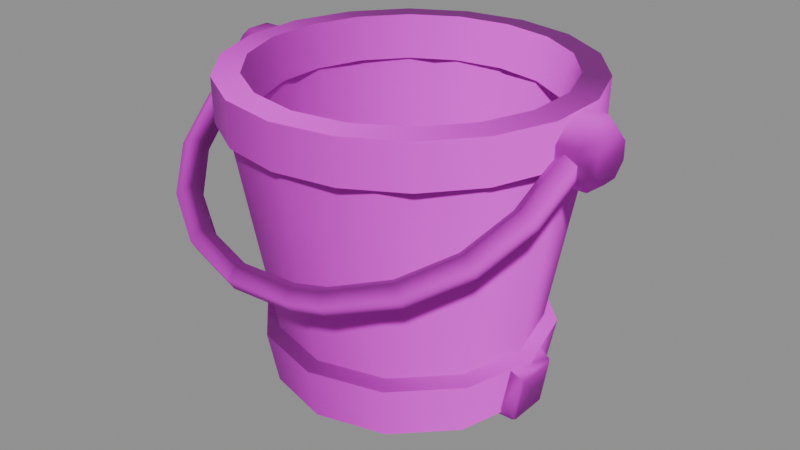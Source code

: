 # Source: bucket_metal.blend  (saved by Blender 5.1.30; exported with 4.5.12 LTS)
import bpy
from mathutils import Matrix  # noqa: F401  (used for matrix-valued properties, if any)

bpy.ops.wm.read_factory_settings(use_empty=True)
scene = bpy.context.scene
scene.name = 'Scene'

# ---- images (referenced by path relative to the original .blend; pixels are not part of the script)
import os
ASSET_DIR = os.environ.get("B2B_ASSET_DIR", "")  # directory of the original .blend (textures are referenced by path, not embedded)
HERE = os.path.dirname(os.path.abspath(__file__))  # packed textures are extracted next to this script under _unpacked/

def load_image(name, relpath, width, height, colorspace="sRGB"):
    """Load a texture the original file referenced (path relative to the .blend, or extracted next to this script)."""
    p = next((c for c in (os.path.join(HERE, relpath), os.path.join(ASSET_DIR, relpath)) if relpath and os.path.exists(c)), "")
    if p:
        img = bpy.data.images.load(p, check_existing=True)
        img.name = name
    else:  # same state as the original file: an image datablock whose file is absent (Cycles renders it pink)
        img = bpy.data.images.new(name, width, height)
        img.source = "FILE"
        img.filepath = "//" + (relpath or name)
    img.colorspace_settings.name = colorspace
    return img
img_t_trim_metal_basecolor_png = load_image('T_Trim_Metal_BaseColor.png', 'T_Trim_Metal_BaseColor.png', 1024, 1024, 'sRGB')
img_t_trim_metal_normal_png = load_image('T_Trim_Metal_Normal.png', 'T_Trim_Metal_Normal.png', 1024, 1024, 'Non-Color')

# ---- materials (node trees are filled in below, after node groups)
mat_mi_trim_metal = bpy.data.materials.new('MI_Trim_Metal')
mat_mi_trim_metal.roughness = 0.8727

# ---- material node trees
mat_mi_trim_metal.use_nodes = True; mat_mi_trim_metal.node_tree.nodes.clear()
_N = mat_mi_trim_metal.node_tree.nodes; _L = mat_mi_trim_metal.node_tree.links
n0 = _N.new('ShaderNodeBsdfPrincipled'); n0.name = 'Principled BSDF'; n0.location = (-200, 100)
n0.inputs[2].default_value = 0.8727
n1 = _N.new('ShaderNodeOutputMaterial'); n1.name = 'Material Output'; n1.location = (200, 100)
n2 = _N.new('ShaderNodeNormalMap'); n2.name = 'Normal Map'; n2.location = (-600, -600)
n2.label = 'Normal/Map'
n3 = _N.new('ShaderNodeTexImage'); n3.name = 'Image Texture'; n3.location = (-600, 300)
n3.image = img_t_trim_metal_basecolor_png
n4 = _N.new('ShaderNodeTexImage'); n4.name = 'Image Texture.001'; n4.location = (-900, -1200)
n4.image = img_t_trim_metal_normal_png
_L.new(n0.outputs[0], n1.inputs[0])
_L.new(n2.outputs[0], n0.inputs[5])
_L.new(n3.outputs[0], n0.inputs[0])
_L.new(n4.outputs[0], n2.inputs[1])
n1.is_active_output = True

# ---- meshes
me_beziercurve_002 = bpy.data.meshes.new('BezierCurve.002')
me_beziercurve_002.from_pydata([(1.676e-10, 0.1585, 0.0006366), (6.706e-10, 0.1961, 0.31), (0.07925, 0.1373, 0.0006366), (0.09807, 0.1699, 0.31), (0.1373, 0.07925, 0.0006366), (0.1699, 0.09807, 0.31), (0.1585, 0.0, 0.0006366), (0.1961, 0.0, 0.31), (0.1373, -0.07925, 0.0006366), (0.1699, -0.09807, 0.31), (0.07925, -0.1373, 0.0006366), (0.09807, -0.1699, 0.31), (1.676e-10, -0.1585, 0.0006366), (6.706e-10, -0.1961, 0.31), (-0.07925, -0.1373, 0.0006366), (-0.09807, -0.1699, 0.31), (-0.1373, -0.07925, 0.0006366), (-0.1699, -0.09807, 0.31), (-0.1585, 0.0, 0.0006366), (-0.1961, 0.0, 0.31), (-0.1373, 0.07925, 0.0006366), (-0.1699, 0.09807, 0.31), (-0.07925, 0.1373, 0.0006366), (-0.09807, 0.1699, 0.31), (0.0, 0.1276, 0.02159), (7.544e-10, 0.1741, 0.3142), (0.0638, 0.1105, 0.02159), (0.08704, 0.1508, 0.3142), (0.1105, 0.0638, 0.02159), (0.1508, 0.08704, 0.3142), (0.1276, 0.0, 0.02159), (0.1741, 0.0, 0.3142), (0.1105, -0.0638, 0.02159), (0.1508, -0.08704, 0.3142), (0.0638, -0.1105, 0.02159), (0.08704, -0.1508, 0.3142), (0.0, -0.1276, 0.02159), (7.544e-10, -0.1741, 0.3142), (-0.0638, -0.1105, 0.02159), (-0.08704, -0.1508, 0.3142), (-0.1105, -0.0638, 0.02159), (-0.1508, -0.08704, 0.3142), (-0.1276, 0.0, 0.02159), (-0.1741, 0.0, 0.3142), (-0.1105, 0.0638, 0.02159), (-0.1508, 0.08704, 0.3142), (-0.0638, 0.1105, 0.02159), (-0.08704, 0.1508, 0.3142), (0.0, 0.1545, 0.06919), (0.07723, 0.1338, 0.06919), (0.1338, 0.07723, 0.06919), (0.1545, 0.0, 0.06919), (0.1338, -0.07723, 0.06919), (0.07723, -0.1338, 0.06919), (0.0, -0.1545, 0.06919), (-0.07723, -0.1338, 0.06919), (-0.1338, -0.07723, 0.06919), (-0.1545, 0.0, 0.06919), (-0.1338, 0.07723, 0.06919), (-0.07723, 0.1338, 0.06919), (0.08503, 0.1473, 0.06278), (0.1473, 0.08503, 0.06278), (0.1701, 0.0, 0.06278), (0.1473, -0.08503, 0.06278), (0.08503, -0.1473, 0.06278), (2.515e-10, -0.1701, 0.06278), (-0.08503, -0.1473, 0.06278), (-0.1473, -0.08503, 0.06278), (-0.1701, 0.0, 0.06278), (-0.1473, 0.08503, 0.06278), (-0.08503, 0.1473, 0.06278), (2.515e-10, 0.1701, 0.06278), (0.0, 0.2058, 0.3071), (0.0, 0.2068, 0.3581), (0.07039, 0.1934, 0.3071), (0.07072, 0.1943, 0.3581), (0.1323, 0.1577, 0.3071), (0.1329, 0.1584, 0.3581), (0.1782, 0.1029, 0.3071), (0.1791, 0.1034, 0.3581), (0.2027, 0.03574, 0.3071), (0.2036, 0.03591, 0.3581), (0.2027, -0.03574, 0.3071), (0.2036, -0.03591, 0.3581), (0.1782, -0.1029, 0.3071), (0.1791, -0.1034, 0.3581), (0.1323, -0.1577, 0.3071), (0.1329, -0.1584, 0.3581), (0.07039, -0.1934, 0.3071), (0.07072, -0.1943, 0.3581), (0.0, -0.2058, 0.3071), (0.0, -0.2068, 0.3581), (-0.07039, -0.1934, 0.3071), (-0.07072, -0.1943, 0.3581), (-0.1323, -0.1577, 0.3071), (-0.1329, -0.1584, 0.3581), (-0.1782, -0.1029, 0.3071), (-0.1791, -0.1034, 0.3581), (-0.2027, -0.03574, 0.3071), (-0.2036, -0.03591, 0.3581), (-0.2027, 0.03574, 0.3071), (-0.2036, 0.03591, 0.3581), (-0.1782, 0.1029, 0.3071), (-0.1791, 0.1034, 0.3581), (-0.1323, 0.1577, 0.3071), (-0.1329, 0.1584, 0.3581), (-0.07039, 0.1934, 0.3071), (-0.07072, 0.1943, 0.3581), (8.382e-10, 0.1643, 0.3103), (0.0, 0.1766, 0.3598), (0.0562, 0.1544, 0.3103), (0.0604, 0.166, 0.3598), (0.1056, 0.1259, 0.3103), (0.1135, 0.1353, 0.3598), (0.1423, 0.08215, 0.3103), (0.1529, 0.0883, 0.3598), (0.1618, 0.02853, 0.3103), (0.1739, 0.03067, 0.3598), (0.1618, -0.02853, 0.3103), (0.1739, -0.03067, 0.3598), (0.1423, -0.08215, 0.3103), (0.1529, -0.0883, 0.3598), (0.1056, -0.1259, 0.3103), (0.1135, -0.1353, 0.3598), (0.0562, -0.1544, 0.3103), (0.0604, -0.166, 0.3598), (8.382e-10, -0.1643, 0.3103), (0.0, -0.1766, 0.3598), (-0.0562, -0.1544, 0.3103), (-0.0604, -0.166, 0.3598), (-0.1056, -0.1259, 0.3103), (-0.1135, -0.1353, 0.3598), (-0.1423, -0.08215, 0.3103), (-0.1529, -0.0883, 0.3598), (-0.1618, -0.02853, 0.3103), (-0.1739, -0.03067, 0.3598), (-0.1618, 0.02853, 0.3103), (-0.1739, 0.03067, 0.3598), (-0.1423, 0.08215, 0.3103), (-0.1529, 0.0883, 0.3598), (-0.1056, 0.1259, 0.3103), (-0.1135, 0.1353, 0.3598), (-0.0562, 0.1544, 0.3103), (-0.0604, 0.166, 0.3598), (0.2221, -0.08744, 0.2715), (0.2083, -0.08219, 0.2671), (0.1962, -0.08448, 0.2745), (0.1962, -0.09118, 0.2854), (0.2083, -0.0967, 0.2908), (0.2221, -0.09517, 0.2842), (0.1964, -0.1444, 0.2367), (0.1841, -0.1356, 0.2345), (0.1735, -0.1349, 0.2437), (0.1735, -0.1416, 0.2547), (0.1841, -0.1502, 0.2582), (0.1964, -0.1521, 0.2494), (0.1479, -0.1914, 0.2081), (0.1386, -0.1797, 0.2075), (0.1306, -0.1765, 0.2183), (0.1306, -0.1832, 0.2293), (0.1386, -0.1943, 0.2313), (0.1479, -0.1991, 0.2207), (0.08127, -0.2235, 0.1886), (0.07701, -0.2098, 0.1892), (0.0735, -0.2042, 0.2013), (0.0735, -0.211, 0.2125), (0.07701, -0.2243, 0.213), (0.08127, -0.2311, 0.201), (0.04626, -0.2319, 0.1835), (0.0424, -0.2181, 0.1842), (0.03857, -0.2125, 0.1961), (0.03857, -0.2194, 0.2074), (0.0424, -0.2326, 0.2079), (0.04626, -0.2395, 0.1959), (-0.03191, -0.2345, 0.1817), (-0.03012, -0.2202, 0.1829), (-0.02858, -0.2146, 0.195), (-0.02858, -0.2213, 0.206), (-0.03012, -0.2347, 0.2066), (-0.03191, -0.2423, 0.1944), (-0.1057, -0.2168, 0.1925), (-0.09936, -0.2036, 0.193), (-0.09386, -0.199, 0.2046), (-0.09386, -0.2057, 0.2156), (-0.09936, -0.2181, 0.2168), (-0.1057, -0.2246, 0.2052), (-0.1677, -0.1809, 0.2145), (-0.1576, -0.1699, 0.2136), (-0.1488, -0.1672, 0.224), (-0.1488, -0.1739, 0.235), (-0.1576, -0.1844, 0.2373), (-0.1677, -0.1886, 0.2271), (-0.211, -0.1309, 0.245), (-0.1981, -0.1229, 0.2422), (-0.187, -0.1229, 0.251), (-0.187, -0.1296, 0.262), (-0.1981, -0.1374, 0.266), (-0.211, -0.1386, 0.2577), (-0.2304, -0.07239, 0.2807), (-0.2164, -0.06807, 0.2757), (-0.2042, -0.07116, 0.2826), (-0.2042, -0.07786, 0.2936), (-0.2164, -0.08257, 0.2995), (-0.2304, -0.08012, 0.2933), (-0.2314, -0.007129, 0.3202), (-0.2173, -0.003622, 0.3145), (-0.2051, -0.007655, 0.3211), (-0.2051, -0.01459, 0.3324), (-0.2173, -0.01862, 0.339), (-0.2314, -0.01512, 0.3333), (0.2299, -0.007129, 0.3202), (0.2156, -0.003622, 0.3145), (0.2031, -0.007655, 0.3211), (0.2031, -0.01459, 0.3324), (0.2156, -0.01862, 0.339), (0.2299, -0.01512, 0.3333), (-0.1771, 0.02387, 0.04938), (-0.1771, -0.02354, 0.04938), (-0.1104, 0.02387, -0.005222), (-0.1104, -0.02354, -0.005222), (-0.1509, 0.02907, 0.00747), (-0.1509, -0.02874, 0.00747), (-0.1597, 0.02907, 0.06209), (-0.1597, -0.02874, 0.06209), (-0.1014, 0.02907, 0.004685), (-0.1014, -0.02874, 0.004685), (-0.175, 0.02692, 0.05352), (-0.175, -0.02659, 0.05352), (-0.1065, 0.02692, -0.002482), (-0.1065, -0.02659, -0.002482), (-0.1683, 0.02387, -0.002921), (-0.1634, 0.02387, -0.005222), (-0.1634, -0.02354, -0.005222), (-0.1683, -0.02354, -0.002921), (-0.1607, 0.02692, -0.002482), (-0.1661, 0.02692, 0.0002405), (-0.1661, -0.02659, 0.0002405), (-0.1607, -0.02659, -0.002482), (0.1771, 0.02387, 0.04938), (0.1771, -0.02354, 0.04938), (0.1104, 0.02387, -0.005222), (0.1104, -0.02354, -0.005222), (0.1509, 0.02907, 0.00747), (0.1509, -0.02874, 0.00747), (0.1597, 0.02907, 0.06209), (0.1597, -0.02874, 0.06209), (0.1014, 0.02907, 0.004685), (0.1014, -0.02874, 0.004685), (0.175, 0.02692, 0.05352), (0.175, -0.02659, 0.05352), (0.1065, 0.02692, -0.002482), (0.1065, -0.02659, -0.002482), (0.1683, 0.02387, -0.002921), (0.1634, 0.02387, -0.005222), (0.1634, -0.02354, -0.005222), (0.1683, -0.02354, -0.002921), (0.1607, 0.02692, -0.002482), (0.1661, 0.02692, 0.0002405), (0.1661, -0.02659, 0.0002405), (0.1607, -0.02659, -0.002482), (0.2427, -0.01125, 0.2961), (0.2277, -0.01592, 0.2848), (0.2427, 0.008731, 0.2962), (0.2277, 0.01349, 0.2849), (0.2427, 0.0228, 0.3104), (0.2277, 0.0342, 0.3057), (0.2427, 0.02272, 0.3304), (0.2277, 0.03408, 0.3352), (0.2427, 0.008535, 0.3445), (0.2277, 0.0132, 0.3559), (0.2427, -0.01145, 0.3444), (0.2277, -0.01621, 0.3557), (0.2427, -0.02552, 0.3302), (0.2277, -0.03691, 0.3349), (0.2427, -0.02544, 0.3102), (0.2277, -0.03679, 0.3055), (0.1949, -0.01592, 0.2848), (0.1949, 0.01349, 0.2849), (0.1949, 0.0342, 0.3057), (0.1949, 0.03408, 0.3352), (0.1949, 0.0132, 0.3559), (0.1949, -0.01621, 0.3557), (0.1949, -0.03691, 0.3349), (0.1949, -0.03679, 0.3055), (-0.2427, -0.01125, 0.2961), (-0.2277, -0.01592, 0.2848), (-0.2427, 0.008731, 0.2962), (-0.2277, 0.01349, 0.2849), (-0.2427, 0.0228, 0.3104), (-0.2277, 0.0342, 0.3057), (-0.2427, 0.02272, 0.3304), (-0.2277, 0.03408, 0.3352), (-0.2427, 0.008535, 0.3445), (-0.2277, 0.0132, 0.3559), (-0.2427, -0.01145, 0.3444), (-0.2277, -0.01621, 0.3557), (-0.2427, -0.02552, 0.3302), (-0.2277, -0.03691, 0.3349), (-0.2427, -0.02544, 0.3102), (-0.2277, -0.03679, 0.3055), (-0.1949, -0.01592, 0.2848), (-0.1949, 0.01349, 0.2849), (-0.1949, 0.0342, 0.3057), (-0.1949, 0.03408, 0.3352), (-0.1949, 0.0132, 0.3559), (-0.1949, -0.01621, 0.3557), (-0.1949, -0.03691, 0.3349), (-0.1949, -0.03679, 0.3055)], [], [(48, 1, 3, 49), (49, 3, 5, 50), (50, 5, 7, 51), (51, 7, 9, 52), (52, 9, 11, 53), (53, 11, 13, 54), (54, 13, 15, 55), (55, 15, 17, 56), (56, 17, 19, 57), (57, 19, 21, 58), (58, 21, 23, 59), (59, 23, 1, 48), (24, 26, 27, 25), (26, 28, 29, 27), (28, 30, 31, 29), (30, 32, 33, 31), (32, 34, 35, 33), (34, 36, 37, 35), (36, 38, 39, 37), (38, 40, 41, 39), (40, 42, 43, 41), (42, 44, 45, 43), (44, 46, 47, 45), (46, 24, 25, 47), (0, 2, 4, 6, 8, 10, 12, 14, 16, 18, 20, 22), (24, 46, 44, 42, 40, 38, 36, 34, 32, 30, 28, 26), (70, 59, 48, 71), (69, 58, 59, 70), (68, 57, 58, 69), (67, 56, 57, 68), (66, 55, 56, 67), (65, 54, 55, 66), (64, 53, 54, 65), (63, 52, 53, 64), (62, 51, 52, 63), (61, 50, 51, 62), (60, 49, 50, 61), (71, 48, 49, 60), (0, 71, 60, 2), (2, 60, 61, 4), (4, 61, 62, 6), (6, 62, 63, 8), (8, 63, 64, 10), (10, 64, 65, 12), (12, 65, 66, 14), (14, 66, 67, 16), (16, 67, 68, 18), (18, 68, 69, 20), (20, 69, 70, 22), (22, 70, 71, 0), (72, 73, 75, 74), (74, 75, 77, 76), (76, 77, 79, 78), (78, 79, 81, 80), (80, 81, 83, 82), (82, 83, 85, 84), (84, 85, 87, 86), (86, 87, 89, 88), (88, 89, 91, 90), (90, 91, 93, 92), (92, 93, 95, 94), (94, 95, 97, 96), (96, 97, 99, 98), (98, 99, 101, 100), (100, 101, 103, 102), (102, 103, 105, 104), (104, 105, 107, 106), (106, 107, 73, 72), (108, 110, 111, 109), (110, 112, 113, 111), (112, 114, 115, 113), (114, 116, 117, 115), (116, 118, 119, 117), (118, 120, 121, 119), (120, 122, 123, 121), (122, 124, 125, 123), (124, 126, 127, 125), (126, 128, 129, 127), (128, 130, 131, 129), (130, 132, 133, 131), (132, 134, 135, 133), (134, 136, 137, 135), (136, 138, 139, 137), (138, 140, 141, 139), (140, 142, 143, 141), (142, 108, 109, 143), (72, 74, 110, 108), (75, 73, 109, 111), (74, 76, 112, 110), (77, 75, 111, 113), (76, 78, 114, 112), (79, 77, 113, 115), (78, 80, 116, 114), (81, 79, 115, 117), (80, 82, 118, 116), (83, 81, 117, 119), (82, 84, 120, 118), (85, 83, 119, 121), (84, 86, 122, 120), (87, 85, 121, 123), (86, 88, 124, 122), (89, 87, 123, 125), (88, 90, 126, 124), (91, 89, 125, 127), (90, 92, 128, 126), (93, 91, 127, 129), (92, 94, 130, 128), (95, 93, 129, 131), (94, 96, 132, 130), (97, 95, 131, 133), (96, 98, 134, 132), (99, 97, 133, 135), (98, 100, 136, 134), (101, 99, 135, 137), (100, 102, 138, 136), (103, 101, 137, 139), (102, 104, 140, 138), (105, 103, 139, 141), (104, 106, 142, 140), (107, 105, 141, 143), (106, 72, 108, 142), (73, 107, 143, 109), (150, 151, 145, 144), (161, 156, 150, 155), (154, 155, 149, 148), (158, 152, 151, 157), (156, 157, 151, 150), (167, 162, 156, 161), (160, 161, 155, 154), (164, 158, 157, 163), (162, 163, 157, 156), (144, 145, 211, 210), (166, 167, 161, 160), (178, 172, 171, 177), (176, 177, 171, 170), (167, 173, 168, 162), (168, 169, 163, 162), (169, 170, 164, 163), (170, 171, 165, 164), (172, 166, 165, 171), (172, 173, 167, 166), (184, 178, 177, 183), (178, 179, 173, 172), (182, 183, 177, 176), (173, 179, 174, 168), (190, 184, 183, 189), (184, 185, 179, 178), (188, 189, 183, 182), (179, 185, 180, 174), (196, 190, 189, 195), (190, 191, 185, 184), (194, 195, 189, 188), (185, 191, 186, 180), (202, 196, 195, 201), (196, 197, 191, 190), (199, 200, 194, 193), (200, 201, 195, 194), (191, 197, 192, 186), (198, 199, 193, 192), (208, 202, 201, 207), (202, 203, 197, 196), (205, 206, 200, 199), (206, 207, 201, 200), (197, 203, 198, 192), (204, 205, 199, 198), (208, 209, 203, 202), (203, 209, 204, 198), (146, 147, 213, 212), (148, 214, 213, 147), (152, 153, 147, 146), (153, 154, 148, 147), (158, 159, 153, 152), (159, 160, 154, 153), (164, 165, 159, 158), (165, 166, 160, 159), (174, 175, 169, 168), (175, 176, 170, 169), (180, 181, 175, 174), (181, 182, 176, 175), (186, 187, 181, 180), (187, 188, 182, 181), (192, 193, 187, 186), (146, 212, 211, 145), (193, 194, 188, 187), (155, 150, 144, 149), (149, 215, 214, 148), (152, 146, 145, 151), (149, 144, 210, 215), (218, 219, 232, 231), (218, 231, 234, 228), (221, 237, 229, 225), (226, 227, 223, 222), (229, 228, 224, 225), (220, 235, 226, 222), (227, 236, 221, 223), (228, 234, 220, 224), (217, 233, 236, 227), (219, 218, 228, 229), (216, 217, 227, 226), (232, 219, 229, 237), (230, 233, 217, 216), (234, 235, 220), (236, 237, 221), (231, 232, 233, 230), (230, 235, 234, 231), (232, 237, 236, 233), (230, 216, 226, 235), (240, 253, 254, 241), (240, 250, 256, 253), (243, 247, 251, 259), (248, 244, 245, 249), (251, 247, 246, 250), (242, 244, 248, 257), (249, 245, 243, 258), (250, 246, 242, 256), (239, 249, 258, 255), (241, 251, 250, 240), (238, 248, 249, 239), (254, 259, 251, 241), (252, 238, 239, 255), (256, 242, 257), (258, 243, 259), (253, 252, 255, 254), (252, 253, 256, 257), (254, 255, 258, 259), (252, 257, 248, 238), (260, 261, 263, 262), (262, 263, 265, 264), (264, 265, 267, 266), (266, 267, 269, 268), (268, 269, 271, 270), (270, 271, 273, 272), (272, 273, 275, 274), (274, 275, 261, 260), (260, 262, 264, 266, 268, 270, 272, 274), (267, 265, 278, 279), (273, 271, 281, 282), (269, 267, 279, 280), (275, 273, 282, 283), (265, 263, 277, 278), (271, 269, 280, 281), (261, 275, 283, 276), (263, 261, 276, 277), (284, 286, 287, 285), (286, 288, 289, 287), (288, 290, 291, 289), (290, 292, 293, 291), (292, 294, 295, 293), (294, 296, 297, 295), (296, 298, 299, 297), (298, 284, 285, 299), (284, 298, 296, 294, 292, 290, 288, 286), (291, 303, 302, 289), (297, 306, 305, 295), (293, 304, 303, 291), (299, 307, 306, 297), (289, 302, 301, 287), (295, 305, 304, 293), (285, 300, 307, 299), (287, 301, 300, 285)])
me_beziercurve_002.polygons.foreach_set('use_smooth', [True] * 260)
_k = set([(0, 2), (0, 22), (2, 4), (4, 6), (6, 8), (8, 10), (10, 12), (12, 14), (14, 16), (16, 18), (18, 20), (20, 22), (24, 26), (24, 46), (26, 28), (28, 30), (30, 32), (32, 34), (34, 36), (36, 38), (38, 40), (40, 42), (42, 44), (44, 46), (48, 49), (48, 59), (49, 50), (50, 51), (51, 52), (52, 53), (53, 54), (54, 55), (55, 56), (56, 57), (57, 58), (58, 59), (60, 61), (60, 71), (61, 62), (62, 63), (63, 64), (64, 65), (65, 66), (66, 67), (67, 68), (68, 69), (69, 70), (70, 71), (72, 74), (72, 106), (73, 75), (73, 107), (74, 76), (75, 77), (76, 78), (77, 79), (78, 80), (79, 81), (80, 82), (81, 83), (82, 84), (83, 85), (84, 86), (85, 87), (86, 88), (87, 89), (88, 90), (89, 91), (90, 92), (91, 93), (92, 94), (93, 95), (94, 96), (95, 97), (96, 98), (97, 99), (98, 100), (99, 101), (100, 102), (101, 103), (102, 104), (103, 105), (104, 106), (105, 107), (108, 110), (108, 142), (109, 111), (109, 143), (110, 112), (111, 113), (112, 114), (113, 115), (114, 116), (115, 117), (116, 118), (117, 119), (118, 120), (119, 121), (120, 122), (121, 123), (122, 124), (123, 125), (124, 126), (125, 127), (126, 128), (127, 129), (128, 130), (129, 131), (130, 132), (131, 133), (132, 134), (133, 135), (134, 136), (135, 137), (136, 138), (137, 139), (138, 140), (139, 141), (140, 142), (141, 143), (222, 226), (223, 227), (224, 228), (225, 229), (244, 248), (245, 249), (246, 250), (247, 251)])
me_beziercurve_002.attributes.new('sharp_edge', 'BOOLEAN', 'EDGE').data.foreach_set('value', [ (min(e.vertices), max(e.vertices)) in _k for e in me_beziercurve_002.edges])
_uv = me_beziercurve_002.uv_layers.new(name='UVMap')
_uv.uv.foreach_set('vector', [0.0, 0.9463, 0.0, 0.875, 0.08748, 0.875, 0.08748, 0.9463, 0.08748, 0.9463, 0.08748, 0.875, 0.1703, 0.875, 0.1703, 0.9463, 0.1703, 0.9463, 0.1703, 0.875, 0.2531, 0.875, 0.2531, 0.9463, 0.2531, 0.9463, 0.2531, 0.875, 0.3359, 0.875, 0.3359, 0.9463, 0.3359, 0.9463, 0.3359, 0.875, 0.4188, 0.875, 0.4188, 0.9463, 0.4188, 0.9463, 0.4188, 0.875, 0.5016, 0.875, 0.5016, 0.9463, 0.5016, 0.9463, 0.5016, 0.875, 0.5844, 0.875, 0.5844, 0.9463, 0.5844, 0.9463, 0.5844, 0.875, 0.6672, 0.875, 0.6672, 0.9463, 0.6672, 0.9463, 0.6672, 0.875, 0.7501, 0.875, 0.7501, 0.9463, 0.7501, 0.9463, 0.7501, 0.875, 0.8329, 0.875, 0.8329, 0.9463, 0.8329, 0.9463, 0.8329, 0.875, 0.9157, 0.875, 0.9157, 0.9463, 0.9157, 0.9463, 0.9157, 0.875, 1.0, 0.875, 1.0, 0.9463, 0.0, 0.9463, 0.08748, 0.9463, 0.08748, 0.8565, 0.0, 0.8565, 0.08748, 0.9463, 0.1703, 0.9463, 0.1703, 0.8565, 0.08748, 0.8565, 0.1703, 0.9463, 0.2531, 0.9463, 0.2531, 0.8565, 0.1703, 0.8565, 0.2531, 0.9463, 0.3359, 0.9463, 0.3359, 0.8565, 0.2531, 0.8565, 0.3359, 0.9463, 0.4188, 0.9463, 0.4188, 0.8565, 0.3359, 0.8565, 0.4188, 0.9463, 0.5016, 0.9463, 0.5016, 0.8565, 0.4188, 0.8565, 0.5016, 0.9463, 0.5844, 0.9463, 0.5844, 0.8565, 0.5016, 0.8565, 0.5844, 0.9463, 0.6672, 0.9463, 0.6672, 0.8565, 0.5844, 0.8565, 0.6672, 0.9463, 0.7501, 0.9463, 0.7501, 0.8565, 0.6672, 0.8565, 0.7501, 0.9463, 0.8329, 0.9463, 0.8329, 0.8565, 0.7501, 0.8565, 0.8329, 0.9463, 0.9157, 0.9463, 0.9157, 0.8565, 0.8329, 0.8565, 0.9157, 0.9463, 1.0, 0.9463, 1.0, 0.8565, 0.9157, 0.8565, 0.9544, 0.0503, 0.9873, 0.1074, 0.9873, 0.1733, 0.9544, 0.2304, 0.8973, 0.2634, 0.8313, 0.2634, 0.7742, 0.2304, 0.7413, 0.1733, 0.7413, 0.1074, 0.7742, 0.0503, 0.8313, 0.01734, 0.8973, 0.01734, 0.9548, 0.2272, 0.8992, 0.2593, 0.8351, 0.2593, 0.7796, 0.2272, 0.7476, 0.1717, 0.7476, 0.1076, 0.7796, 0.05208, 0.8351, 0.02003, 0.8992, 0.02003, 0.9548, 0.05208, 0.9868, 0.1076, 0.9868, 0.1717, 0.4423, 0.7151, 0.4423, 0.7071, 0.4813, 0.7071, 0.4813, 0.7151, 0.4034, 0.7151, 0.4034, 0.7071, 0.4423, 0.7071, 0.4423, 0.7151, 0.3644, 0.7151, 0.3644, 0.7071, 0.4034, 0.7071, 0.4034, 0.7151, 0.3254, 0.7151, 0.3254, 0.7071, 0.3644, 0.7071, 0.3644, 0.7151, 0.2865, 0.7151, 0.2865, 0.7071, 0.3254, 0.7071, 0.3254, 0.7151, 0.2475, 0.7151, 0.2475, 0.7071, 0.2865, 0.7071, 0.2865, 0.7151, 0.2086, 0.7151, 0.2086, 0.7071, 0.2475, 0.7071, 0.2475, 0.7151, 0.1696, 0.7151, 0.1696, 0.7071, 0.2086, 0.7071, 0.2086, 0.7151, 0.1307, 0.7151, 0.1307, 0.7071, 0.1696, 0.7071, 0.1696, 0.7151, 0.0917, 0.7151, 0.0917, 0.7071, 0.1307, 0.7071, 0.1307, 0.7151, 0.05274, 0.7151, 0.05274, 0.7071, 0.0917, 0.7071, 0.0917, 0.7151, 0.01378, 0.7151, 0.01378, 0.7071, 0.05274, 0.7071, 0.05274, 0.7151, 0.01378, 0.7552, 0.01378, 0.7151, 0.05274, 0.7151, 0.05274, 0.7552, 0.05274, 0.7552, 0.05274, 0.7151, 0.0917, 0.7151, 0.0917, 0.7552, 0.0917, 0.7552, 0.0917, 0.7151, 0.1307, 0.7151, 0.1307, 0.7552, 0.1307, 0.7552, 0.1307, 0.7151, 0.1696, 0.7151, 0.1696, 0.7552, 0.1696, 0.7552, 0.1696, 0.7151, 0.2086, 0.7151, 0.2086, 0.7552, 0.2086, 0.7552, 0.2086, 0.7151, 0.2475, 0.7151, 0.2475, 0.7552, 0.2475, 0.7552, 0.2475, 0.7151, 0.2865, 0.7151, 0.2865, 0.7552, 0.2865, 0.7552, 0.2865, 0.7151, 0.3254, 0.7151, 0.3254, 0.7552, 0.3254, 0.7552, 0.3254, 0.7151, 0.3644, 0.7151, 0.3644, 0.7552, 0.3644, 0.7552, 0.3644, 0.7151, 0.4034, 0.7151, 0.4034, 0.7552, 0.4034, 0.7552, 0.4034, 0.7151, 0.4423, 0.7151, 0.4423, 0.7552, 0.4423, 0.7552, 0.4423, 0.7151, 0.4813, 0.7151, 0.4813, 0.7552, 0.7193, 0.9939, 0.7193, 0.9514, 0.7745, 0.9514, 0.7745, 0.9939, 0.7745, 0.9939, 0.7745, 0.9514, 0.8297, 0.9514, 0.8297, 0.9939, 0.8297, 0.9939, 0.8297, 0.9514, 0.8849, 0.9514, 0.8849, 0.9939, 0.8849, 0.9939, 0.8849, 0.9514, 0.9401, 0.9514, 0.9401, 0.9939, 0.9401, 0.9939, 0.9401, 0.9514, 1.0, 0.9514, 1.0, 0.9939, 0.0, 0.9939, 0.0, 0.9514, 0.05885, 0.9514, 0.05684, 0.9939, 0.05684, 0.9939, 0.05885, 0.9514, 0.112, 0.9514, 0.112, 0.9939, 0.112, 0.9939, 0.112, 0.9514, 0.1672, 0.9514, 0.1672, 0.9939, 0.1672, 0.9939, 0.1672, 0.9514, 0.2225, 0.9514, 0.2225, 0.9939, 0.2225, 0.9939, 0.2225, 0.9514, 0.2777, 0.9514, 0.2777, 0.9939, 0.2777, 0.9939, 0.2777, 0.9514, 0.3329, 0.9514, 0.3329, 0.9939, 0.3329, 0.9939, 0.3329, 0.9514, 0.3881, 0.9514, 0.3881, 0.9939, 0.3881, 0.9939, 0.3881, 0.9514, 0.4433, 0.9514, 0.4433, 0.9939, 0.4433, 0.9939, 0.4433, 0.9514, 0.4985, 0.9514, 0.4985, 0.9939, 0.4985, 0.9939, 0.4985, 0.9514, 0.5537, 0.9514, 0.5537, 0.9939, 0.5537, 0.9939, 0.5537, 0.9514, 0.6089, 0.9514, 0.6089, 0.9939, 0.6089, 0.9939, 0.6089, 0.9514, 0.6641, 0.9514, 0.6641, 0.9939, 0.6641, 0.9939, 0.6641, 0.9514, 0.7193, 0.9514, 0.7193, 0.9939, 0.7193, 0.9936, 0.7745, 0.9936, 0.7745, 0.9505, 0.7193, 0.9505, 0.7745, 0.9936, 0.8297, 0.9936, 0.8297, 0.9505, 0.7745, 0.9505, 0.8297, 0.9936, 0.8849, 0.9936, 0.8849, 0.9505, 0.8297, 0.9505, 0.8849, 0.9936, 0.9401, 0.9936, 0.9401, 0.9505, 0.8849, 0.9505, 0.9401, 0.9936, 1.0, 0.9936, 1.0, 0.9505, 0.9401, 0.9505, 0.0, 0.9936, 0.05684, 0.9936, 0.05885, 0.9505, 0.0, 0.9505, 0.05684, 0.9936, 0.112, 0.9936, 0.112, 0.9505, 0.05885, 0.9505, 0.112, 0.9936, 0.1672, 0.9936, 0.1672, 0.9505, 0.112, 0.9505, 0.1672, 0.9936, 0.2225, 0.9936, 0.2225, 0.9505, 0.1672, 0.9505, 0.2225, 0.9936, 0.2777, 0.9936, 0.2777, 0.9505, 0.2225, 0.9505, 0.2777, 0.9936, 0.3329, 0.9936, 0.3329, 0.9505, 0.2777, 0.9505, 0.3329, 0.9936, 0.3881, 0.9936, 0.3881, 0.9505, 0.3329, 0.9505, 0.3881, 0.9936, 0.4433, 0.9936, 0.4433, 0.9505, 0.3881, 0.9505, 0.4433, 0.9936, 0.4985, 0.9936, 0.4985, 0.9505, 0.4433, 0.9505, 0.4985, 0.9936, 0.5537, 0.9936, 0.5537, 0.9505, 0.4985, 0.9505, 0.5537, 0.9936, 0.6089, 0.9936, 0.6089, 0.9505, 0.5537, 0.9505, 0.6089, 0.9936, 0.6641, 0.9936, 0.6641, 0.9505, 0.6089, 0.9505, 0.6641, 0.9936, 0.7193, 0.9936, 0.7193, 0.9505, 0.6641, 0.9505, 0.8867, 0.998, 0.8316, 0.998, 0.8316, 0.9536, 0.8867, 0.9536, 0.8305, 0.9549, 0.8856, 0.9549, 0.8856, 0.9942, 0.8305, 0.9942, 0.8316, 0.998, 0.7766, 0.998, 0.7766, 0.9536, 0.8316, 0.9536, 0.7754, 0.9549, 0.8305, 0.9549, 0.8305, 0.9942, 0.7754, 0.9942, 0.7766, 0.998, 0.7215, 0.998, 0.7215, 0.9536, 0.7766, 0.9536, 0.7203, 0.9549, 0.7754, 0.9549, 0.7754, 0.9942, 0.7203, 0.9942, 0.7215, 0.998, 0.6665, 0.998, 0.6665, 0.9536, 0.7215, 0.9536, 0.6652, 0.9549, 0.7203, 0.9549, 0.7203, 0.9942, 0.6652, 0.9942, 0.6665, 0.998, 0.6114, 0.998, 0.6114, 0.9536, 0.6665, 0.9536, 0.6101, 0.9549, 0.6652, 0.9549, 0.6652, 0.9942, 0.6101, 0.9942, 0.6114, 0.998, 0.5564, 0.998, 0.5564, 0.9536, 0.6114, 0.9536, 0.555, 0.9549, 0.6101, 0.9549, 0.6101, 0.9942, 0.555, 0.9942, 0.5564, 0.998, 0.5013, 0.998, 0.5013, 0.9536, 0.5564, 0.9536, 0.4999, 0.9549, 0.555, 0.9549, 0.555, 0.9942, 0.4999, 0.9942, 0.5013, 0.998, 0.4463, 0.998, 0.4463, 0.9536, 0.5013, 0.9536, 0.4448, 0.9549, 0.4999, 0.9549, 0.4999, 0.9942, 0.4448, 0.9942, 0.4463, 0.998, 0.3912, 0.998, 0.3912, 0.9536, 0.4463, 0.9536, 0.3897, 0.9549, 0.4448, 0.9549, 0.4448, 0.9942, 0.3897, 0.9942, 0.3912, 0.998, 0.3362, 0.998, 0.3362, 0.9536, 0.3912, 0.9536, 0.3346, 0.9549, 0.3897, 0.9549, 0.3897, 0.9942, 0.3346, 0.9942, 0.3362, 0.998, 0.2811, 0.998, 0.2811, 0.9536, 0.3362, 0.9536, 0.2795, 0.9549, 0.3346, 0.9549, 0.3346, 0.9942, 0.2795, 0.9942, 0.2811, 0.998, 0.2261, 0.998, 0.2261, 0.9536, 0.2811, 0.9536, 0.2244, 0.9549, 0.2795, 0.9549, 0.2795, 0.9942, 0.2244, 0.9942, 0.2261, 0.998, 0.1711, 0.998, 0.1711, 0.9536, 0.2261, 0.9536, 0.1692, 0.9549, 0.2244, 0.9549, 0.2244, 0.9942, 0.1692, 0.9942, 0.1711, 0.998, 0.116, 0.998, 0.116, 0.9536, 0.1711, 0.9536, 0.1141, 0.9549, 0.1692, 0.9549, 0.1692, 0.9942, 0.1141, 0.9942, 0.116, 0.998, 0.06096, 0.998, 0.06096, 0.9536, 0.116, 0.9536, 0.05903, 0.9549, 0.1141, 0.9549, 0.1141, 0.9942, 0.05903, 0.9942, 0.06096, 0.998, 0.0, 0.998, 0.0, 0.9536, 0.06096, 0.9536, 0.0, 0.9549, 0.05903, 0.9549, 0.05903, 0.9942, 0.0, 0.9942, 1.0, 0.998, 0.9417, 0.998, 0.9417, 0.9536, 1.0, 0.9536, 0.9407, 0.9549, 1.0, 0.9549, 1.0, 0.9942, 0.9407, 0.9942, 0.9417, 0.998, 0.8867, 0.998, 0.8867, 0.9536, 0.9417, 0.9536, 0.8856, 0.9549, 0.9407, 0.9549, 0.9407, 0.9942, 0.8856, 0.9942, 0.4556, 0.02581, 0.4556, 0.03446, 0.4396, 0.03446, 0.4396, 0.02581, 0.4715, 0.01718, 0.4715, 0.02581, 0.4556, 0.02581, 0.4556, 0.01718, 0.4556, 0.00853, 0.4556, 0.01718, 0.4396, 0.01718, 0.4396, 0.00853, 0.4715, 0.04313, 0.4556, 0.04313, 0.4556, 0.03446, 0.4715, 0.03446, 0.4715, 0.02581, 0.4715, 0.03446, 0.4556, 0.03446, 0.4556, 0.02581, 0.4874, 0.01718, 0.4874, 0.02581, 0.4715, 0.02581, 0.4715, 0.01718, 0.4715, 0.00853, 0.4715, 0.01718, 0.4556, 0.01718, 0.4556, 0.00853, 0.4874, 0.04313, 0.4715, 0.04313, 0.4715, 0.03446, 0.4874, 0.03446, 0.4874, 0.02581, 0.4874, 0.03446, 0.4715, 0.03446, 0.4715, 0.02581, 0.4396, 0.02581, 0.4396, 0.03446, 0.4237, 0.03446, 0.4237, 0.02581, 0.4874, 0.00853, 0.4874, 0.01718, 0.4715, 0.01718, 0.4715, 0.00853, 0.5114, 0.06047, 0.4954, 0.06047, 0.4954, 0.0518, 0.5114, 0.0518, 0.5114, 0.04313, 0.5114, 0.0518, 0.4954, 0.0518, 0.4954, 0.04313, 0.4874, 0.01718, 0.4954, 0.01718, 0.4954, 0.02581, 0.4874, 0.02581, 0.4954, 0.02581, 0.4954, 0.03446, 0.4874, 0.03446, 0.4874, 0.02581, 0.4954, 0.03446, 0.4954, 0.04313, 0.4874, 0.04313, 0.4874, 0.03446, 0.4954, 0.04313, 0.4954, 0.0518, 0.4874, 0.0518, 0.4874, 0.04313, 0.4954, 0.06047, 0.4874, 0.06047, 0.4874, 0.0518, 0.4954, 0.0518, 0.4954, 0.00853, 0.4954, 0.01718, 0.4874, 0.01718, 0.4874, 0.00853, 0.2323, 0.06047, 0.2164, 0.06047, 0.2164, 0.0518, 0.2323, 0.0518, 0.5114, 0.00853, 0.5114, 0.01718, 0.4954, 0.01718, 0.4954, 0.00853, 0.2323, 0.04313, 0.2323, 0.0518, 0.2164, 0.0518, 0.2164, 0.04313, 0.4954, 0.01718, 0.5114, 0.01718, 0.5114, 0.02581, 0.4954, 0.02581, 0.2483, 0.06047, 0.2323, 0.06047, 0.2323, 0.0518, 0.2483, 0.0518, 0.2323, 0.00853, 0.2323, 0.01718, 0.2164, 0.01718, 0.2164, 0.00853, 0.2483, 0.04313, 0.2483, 0.0518, 0.2323, 0.0518, 0.2323, 0.04313, 0.2164, 0.01718, 0.2323, 0.01718, 0.2323, 0.02581, 0.2164, 0.02581, 0.2642, 0.06047, 0.2483, 0.06047, 0.2483, 0.0518, 0.2642, 0.0518, 0.2483, 0.00853, 0.2483, 0.01718, 0.2323, 0.01718, 0.2323, 0.00853, 0.2642, 0.04313, 0.2642, 0.0518, 0.2483, 0.0518, 0.2483, 0.04313, 0.2323, 0.01718, 0.2483, 0.01718, 0.2483, 0.02581, 0.2323, 0.02581, 0.2802, 0.06047, 0.2642, 0.06047, 0.2642, 0.0518, 0.2802, 0.0518, 0.2642, 0.00853, 0.2642, 0.01718, 0.2483, 0.01718, 0.2483, 0.00853, 0.2802, 0.03446, 0.2802, 0.04313, 0.2642, 0.04313, 0.2642, 0.03446, 0.2802, 0.04313, 0.2802, 0.0518, 0.2642, 0.0518, 0.2642, 0.04313, 0.2483, 0.01718, 0.2642, 0.01718, 0.2642, 0.02581, 0.2483, 0.02581, 0.2802, 0.02581, 0.2802, 0.03446, 0.2642, 0.03446, 0.2642, 0.02581, 0.2961, 0.06047, 0.2802, 0.06047, 0.2802, 0.0518, 0.2961, 0.0518, 0.2802, 0.00853, 0.2802, 0.01718, 0.2642, 0.01718, 0.2642, 0.00853, 0.2961, 0.03446, 0.2961, 0.04313, 0.2802, 0.04313, 0.2802, 0.03446, 0.2961, 0.04313, 0.2961, 0.0518, 0.2802, 0.0518, 0.2802, 0.04313, 0.2642, 0.01718, 0.2802, 0.01718, 0.2802, 0.02581, 0.2642, 0.02581, 0.2961, 0.02581, 0.2961, 0.03446, 0.2802, 0.03446, 0.2802, 0.02581, 0.2961, 0.00853, 0.2961, 0.01718, 0.2802, 0.01718, 0.2802, 0.00853, 0.2802, 0.01718, 0.2961, 0.01718, 0.2961, 0.02581, 0.2802, 0.02581, 0.4396, 0.04313, 0.4396, 0.0518, 0.4237, 0.0518, 0.4237, 0.04313, 0.4396, 0.06047, 0.4237, 0.06047, 0.4237, 0.0518, 0.4396, 0.0518, 0.4556, 0.04313, 0.4556, 0.0518, 0.4396, 0.0518, 0.4396, 0.04313, 0.4556, 0.0518, 0.4556, 0.06047, 0.4396, 0.06047, 0.4396, 0.0518, 0.4715, 0.04313, 0.4715, 0.0518, 0.4556, 0.0518, 0.4556, 0.04313, 0.4715, 0.0518, 0.4715, 0.06047, 0.4556, 0.06047, 0.4556, 0.0518, 0.4874, 0.04313, 0.4874, 0.0518, 0.4715, 0.0518, 0.4715, 0.04313, 0.4874, 0.0518, 0.4874, 0.06047, 0.4715, 0.06047, 0.4715, 0.0518, 0.5114, 0.02581, 0.5114, 0.03446, 0.4954, 0.03446, 0.4954, 0.02581, 0.5114, 0.03446, 0.5114, 0.04313, 0.4954, 0.04313, 0.4954, 0.03446, 0.2323, 0.02581, 0.2323, 0.03446, 0.2164, 0.03446, 0.2164, 0.02581, 0.2323, 0.03446, 0.2323, 0.04313, 0.2164, 0.04313, 0.2164, 0.03446, 0.2483, 0.02581, 0.2483, 0.03446, 0.2323, 0.03446, 0.2323, 0.02581, 0.2483, 0.03446, 0.2483, 0.04313, 0.2323, 0.04313, 0.2323, 0.03446, 0.2642, 0.02581, 0.2642, 0.03446, 0.2483, 0.03446, 0.2483, 0.02581, 0.4396, 0.04313, 0.4237, 0.04313, 0.4237, 0.03446, 0.4396, 0.03446, 0.2642, 0.03446, 0.2642, 0.04313, 0.2483, 0.04313, 0.2483, 0.03446, 0.4556, 0.01718, 0.4556, 0.02581, 0.4396, 0.02581, 0.4396, 0.01718, 0.4396, 0.01718, 0.4237, 0.01718, 0.4237, 0.00853, 0.4396, 0.00853, 0.4556, 0.04313, 0.4396, 0.04313, 0.4396, 0.03446, 0.4556, 0.03446, 0.4396, 0.01718, 0.4396, 0.02581, 0.4237, 0.02581, 0.4237, 0.01718, 0.8783, 0.3171, 0.9603, 0.319, 0.9553, 0.4087, 0.883, 0.4057, 0.8783, 0.3171, 0.883, 0.4057, 0.8743, 0.4044, 0.87, 0.3081, 0.9826, 0.4131, 0.964, 0.4075, 0.9685, 0.3104, 0.9841, 0.2913, 0.8685, 0.5138, 0.9698, 0.5156, 0.9856, 0.5384, 0.8522, 0.5384, 0.9685, 0.3104, 0.87, 0.3081, 0.855, 0.2907, 0.9841, 0.2913, 0.8556, 0.41, 0.8741, 0.4155, 0.8685, 0.5138, 0.8522, 0.5384, 0.9698, 0.5156, 0.9641, 0.4186, 0.9826, 0.4131, 0.9856, 0.5384, 0.87, 0.3081, 0.8743, 0.4044, 0.8556, 0.41, 0.855, 0.2907, 0.9614, 0.5069, 0.9556, 0.4172, 0.9641, 0.4186, 0.9698, 0.5156, 0.9603, 0.319, 0.8783, 0.3171, 0.87, 0.3081, 0.9685, 0.3104, 0.8769, 0.5052, 0.9614, 0.5069, 0.9698, 0.5156, 0.8685, 0.5138, 0.9553, 0.4087, 0.9603, 0.319, 0.9685, 0.3104, 0.964, 0.4075, 0.8826, 0.4142, 0.9556, 0.4172, 0.9614, 0.5069, 0.8769, 0.5052, 0.8743, 0.4044, 0.8741, 0.4155, 0.8556, 0.41, 0.9641, 0.4186, 0.964, 0.4075, 0.9826, 0.4131, 0.883, 0.4057, 0.9553, 0.4087, 0.9556, 0.4172, 0.8826, 0.4142, 0.8826, 0.4142, 0.8741, 0.4155, 0.8743, 0.4044, 0.883, 0.4057, 0.9553, 0.4087, 0.964, 0.4075, 0.9641, 0.4186, 0.9556, 0.4172, 0.8826, 0.4142, 0.8769, 0.5052, 0.8685, 0.5138, 0.8741, 0.4155, 0.8783, 0.3171, 0.883, 0.4057, 0.9553, 0.4087, 0.9603, 0.319, 0.8783, 0.3171, 0.87, 0.3081, 0.8743, 0.4044, 0.883, 0.4057, 0.9826, 0.4131, 0.9841, 0.2913, 0.9685, 0.3104, 0.964, 0.4075, 0.8685, 0.5138, 0.8522, 0.5384, 0.9856, 0.5384, 0.9698, 0.5156, 0.9685, 0.3104, 0.9841, 0.2913, 0.855, 0.2907, 0.87, 0.3081, 0.8556, 0.41, 0.8522, 0.5384, 0.8685, 0.5138, 0.8741, 0.4155, 0.9698, 0.5156, 0.9856, 0.5384, 0.9826, 0.4131, 0.9641, 0.4186, 0.87, 0.3081, 0.855, 0.2907, 0.8556, 0.41, 0.8743, 0.4044, 0.9614, 0.5069, 0.9698, 0.5156, 0.9641, 0.4186, 0.9556, 0.4172, 0.9603, 0.319, 0.9685, 0.3104, 0.87, 0.3081, 0.8783, 0.3171, 0.8769, 0.5052, 0.8685, 0.5138, 0.9698, 0.5156, 0.9614, 0.5069, 0.9553, 0.4087, 0.964, 0.4075, 0.9685, 0.3104, 0.9603, 0.319, 0.8826, 0.4142, 0.8769, 0.5052, 0.9614, 0.5069, 0.9556, 0.4172, 0.8743, 0.4044, 0.8556, 0.41, 0.8741, 0.4155, 0.9641, 0.4186, 0.9826, 0.4131, 0.964, 0.4075, 0.883, 0.4057, 0.8826, 0.4142, 0.9556, 0.4172, 0.9553, 0.4087, 0.8826, 0.4142, 0.883, 0.4057, 0.8743, 0.4044, 0.8741, 0.4155, 0.9553, 0.4087, 0.9556, 0.4172, 0.9641, 0.4186, 0.964, 0.4075, 0.8826, 0.4142, 0.8741, 0.4155, 0.8685, 0.5138, 0.8769, 0.5052, 0.9014, 0.7994, 0.9106, 0.7956, 0.9116, 0.8154, 0.9012, 0.8113, 0.9012, 0.8113, 0.9116, 0.8154, 0.8975, 0.8306, 0.8938, 0.8206, 0.8938, 0.8206, 0.8975, 0.8306, 0.8776, 0.8312, 0.8815, 0.8214, 0.8815, 0.8214, 0.8776, 0.8312, 0.862, 0.8173, 0.8725, 0.8129, 0.8725, 0.8129, 0.862, 0.8173, 0.862, 0.7958, 0.8721, 0.8008, 0.8721, 0.8008, 0.862, 0.7958, 0.877, 0.7814, 0.8801, 0.7917, 0.8801, 0.7917, 0.877, 0.7814, 0.897, 0.7821, 0.8923, 0.7913, 0.8923, 0.7913, 0.897, 0.7821, 0.9106, 0.7956, 0.9014, 0.7994, 0.9014, 0.7994, 0.9012, 0.8113, 0.8938, 0.8206, 0.8815, 0.8214, 0.8725, 0.8129, 0.8721, 0.8008, 0.8801, 0.7917, 0.8923, 0.7913, 0.8776, 0.8311, 0.8975, 0.8305, 0.9007, 0.8376, 0.8749, 0.8384, 0.877, 0.7815, 0.862, 0.7958, 0.8548, 0.7927, 0.8741, 0.7742, 0.862, 0.8173, 0.8776, 0.8311, 0.8749, 0.8384, 0.8548, 0.8206, 0.897, 0.7821, 0.877, 0.7815, 0.8741, 0.7742, 0.9, 0.775, 0.8975, 0.8305, 0.9115, 0.8154, 0.9188, 0.818, 0.9007, 0.8376, 0.862, 0.7958, 0.862, 0.8173, 0.8548, 0.8206, 0.8548, 0.7927, 0.9106, 0.7956, 0.897, 0.7821, 0.9, 0.775, 0.9175, 0.7925, 0.9115, 0.8154, 0.9106, 0.7956, 0.9175, 0.7925, 0.9188, 0.818, 0.9014, 0.7994, 0.9012, 0.8113, 0.9116, 0.8154, 0.9106, 0.7956, 0.9012, 0.8113, 0.8938, 0.8206, 0.8975, 0.8306, 0.9116, 0.8154, 0.8938, 0.8206, 0.8815, 0.8214, 0.8776, 0.8312, 0.8975, 0.8306, 0.8815, 0.8214, 0.8725, 0.8129, 0.862, 0.8173, 0.8776, 0.8312, 0.8725, 0.8129, 0.8721, 0.8008, 0.862, 0.7958, 0.862, 0.8173, 0.8721, 0.8008, 0.8801, 0.7917, 0.877, 0.7814, 0.862, 0.7958, 0.8801, 0.7917, 0.8923, 0.7913, 0.897, 0.7821, 0.877, 0.7814, 0.8923, 0.7913, 0.9014, 0.7994, 0.9106, 0.7956, 0.897, 0.7821, 0.9014, 0.7994, 0.8923, 0.7913, 0.8801, 0.7917, 0.8721, 0.8008, 0.8725, 0.8129, 0.8815, 0.8214, 0.8938, 0.8206, 0.9012, 0.8113, 0.8776, 0.8311, 0.8749, 0.8384, 0.9007, 0.8376, 0.8975, 0.8305, 0.877, 0.7815, 0.8741, 0.7742, 0.8548, 0.7927, 0.862, 0.7958, 0.862, 0.8173, 0.8548, 0.8206, 0.8749, 0.8384, 0.8776, 0.8311, 0.897, 0.7821, 0.9, 0.775, 0.8741, 0.7742, 0.877, 0.7815, 0.8975, 0.8305, 0.9007, 0.8376, 0.9188, 0.818, 0.9115, 0.8154, 0.862, 0.7958, 0.8548, 0.7927, 0.8548, 0.8206, 0.862, 0.8173, 0.9106, 0.7956, 0.9175, 0.7925, 0.9, 0.775, 0.897, 0.7821, 0.9115, 0.8154, 0.9188, 0.818, 0.9175, 0.7925, 0.9106, 0.7956])
me_beziercurve_002.materials.append(mat_mi_trim_metal)
me_beziercurve_002.update()
me_beziercurve_002.normals_split_custom_set([tuple(v) for v in zip(*[iter([0.0, 0.9854, -0.1705, 0.0, 0.9854, -0.1705, 0.4927, 0.8533, -0.1705, 0.4927, 0.8533, -0.1705, 0.4927, 0.8533, -0.1705, 0.4927, 0.8533, -0.1705, 0.8533, 0.4927, -0.1705, 0.8533, 0.4927, -0.1705, 0.8533, 0.4927, -0.1705, 0.8533, 0.4927, -0.1705, 0.9854, -1.009e-08, -0.1705, 0.9854, 0.0, -0.1705, 0.9854, 0.0, -0.1705, 0.9854, -1.009e-08, -0.1705, 0.8533, -0.4927, -0.1705, 0.8533, -0.4927, -0.1705, 0.8533, -0.4927, -0.1705, 0.8533, -0.4927, -0.1705, 0.4927, -0.8533, -0.1705, 0.4927, -0.8533, -0.1705, 0.4927, -0.8533, -0.1705, 0.4927, -0.8533, -0.1705, 2.019e-08, -0.9854, -0.1705, 1.909e-08, -0.9854, -0.1705, 1.909e-08, -0.9854, -0.1705, 2.019e-08, -0.9854, -0.1705, -0.4927, -0.8533, -0.1705, -0.4927, -0.8533, -0.1705, -0.4927, -0.8533, -0.1705, -0.4927, -0.8533, -0.1705, -0.8533, -0.4927, -0.1705, -0.8533, -0.4927, -0.1705, -0.8533, -0.4927, -0.1705, -0.8533, -0.4927, -0.1705, -0.9854, -1.009e-08, -0.1705, -0.9854, 0.0, -0.1705, -0.9854, 0.0, -0.1705, -0.9854, -1.009e-08, -0.1705, -0.8533, 0.4927, -0.1705, -0.8533, 0.4927, -0.1705, -0.8533, 0.4927, -0.1705, -0.8533, 0.4927, -0.1705, -0.4927, 0.8533, -0.1705, -0.4927, 0.8533, -0.1705, -0.4927, 0.8533, -0.1705, -0.4927, 0.8533, -0.1705, 0.0, 0.9854, -0.1705, 0.0, 0.9854, -0.1705, -2.87e-08, -0.9876, 0.1569, -0.4938, -0.8553, 0.1569, -0.4938, -0.8553, 0.1569, -3.022e-08, -0.9876, 0.1569, -0.4938, -0.8553, 0.1569, -0.8553, -0.4938, 0.1569, -0.8553, -0.4938, 0.1569, -0.4938, -0.8553, 0.1569, -0.8553, -0.4938, 0.1569, -0.9876, 0.0, 0.1569, -0.9876, 0.0, 0.1569, -0.8553, -0.4938, 0.1569, -0.9876, 0.0, 0.1569, -0.8553, 0.4938, 0.1569, -0.8553, 0.4938, 0.1569, -0.9876, 0.0, 0.1569, -0.8553, 0.4938, 0.1569, -0.4938, 0.8553, 0.1569, -0.4938, 0.8553, 0.1569, -0.8553, 0.4938, 0.1569, -0.4938, 0.8553, 0.1569, 1.913e-08, 0.9876, 0.1569, 1.007e-08, 0.9876, 0.1569, -0.4938, 0.8553, 0.1569, 1.913e-08, 0.9876, 0.1569, 0.4938, 0.8553, 0.1569, 0.4938, 0.8553, 0.1569, 1.007e-08, 0.9876, 0.1569, 0.4938, 0.8553, 0.1569, 0.8553, 0.4938, 0.1569, 0.8553, 0.4938, 0.1569, 0.4938, 0.8553, 0.1569, 0.8553, 0.4938, 0.1569, 0.9876, 0.0, 0.1569, 0.9876, 0.0, 0.1569, 0.8553, 0.4938, 0.1569, 0.9876, 0.0, 0.1569, 0.8553, -0.4938, 0.1569, 0.8553, -0.4938, 0.1569, 0.9876, 0.0, 0.1569, 0.8553, -0.4938, 0.1569, 0.4938, -0.8553, 0.1569, 0.4938, -0.8553, 0.1569, 0.8553, -0.4938, 0.1569, 0.4938, -0.8553, 0.1569, -2.87e-08, -0.9876, 0.1569, -3.022e-08, -0.9876, 0.1569, 0.4938, -0.8553, 0.1569, 9.655e-11, 0.0, -1.0, 9.655e-11, 0.0, -1.0, 9.655e-11, 0.0, -1.0, 9.655e-11, 0.0, -1.0, 9.655e-11, 0.0, -1.0, 9.655e-11, 0.0, -1.0, 9.655e-11, 0.0, -1.0, 9.655e-11, 0.0, -1.0, 9.655e-11, 0.0, -1.0, 9.655e-11, 0.0, -1.0, 9.655e-11, 0.0, -1.0, 9.655e-11, 0.0, -1.0, 4.767e-09, 0.0, 1.0, 4.767e-09, 0.0, 1.0, 4.767e-09, 0.0, 1.0, 4.767e-09, 0.0, 1.0, 4.767e-09, 0.0, 1.0, 4.767e-09, 0.0, 1.0, 4.767e-09, 0.0, 1.0, 4.767e-09, 0.0, 1.0, 4.767e-09, 0.0, 1.0, 4.767e-09, 0.0, 1.0, 4.767e-09, 0.0, 1.0, 4.767e-09, 0.0, 1.0, -0.19, 0.3292, 0.925, -0.19, 0.3292, 0.925, -2.892e-08, 0.3801, 0.925, -3.381e-08, 0.3801, 0.925, -0.3292, 0.19, 0.925, -0.3292, 0.19, 0.925, -0.19, 0.3292, 0.925, -0.19, 0.3292, 0.925, -0.3801, 0.0, 0.925, -0.3801, 4.132e-09, 0.925, -0.3292, 0.19, 0.925, -0.3292, 0.19, 0.925, -0.3292, -0.19, 0.925, -0.3292, -0.19, 0.925, -0.3801, 4.132e-09, 0.925, -0.3801, 0.0, 0.925, -0.19, -0.3292, 0.925, -0.19, -0.3292, 0.925, -0.3292, -0.19, 0.925, -0.3292, -0.19, 0.925, 7.325e-08, -0.3801, 0.925, 7.024e-08, -0.3801, 0.925, -0.19, -0.3292, 0.925, -0.19, -0.3292, 0.925, 0.19, -0.3292, 0.925, 0.19, -0.3292, 0.925, 7.024e-08, -0.3801, 0.925, 7.325e-08, -0.3801, 0.925, 0.3292, -0.19, 0.925, 0.3292, -0.19, 0.925, 0.19, -0.3292, 0.925, 0.19, -0.3292, 0.925, 0.3801, 5.635e-09, 0.925, 0.3801, 8.264e-09, 0.925, 0.3292, -0.19, 0.925, 0.3292, -0.19, 0.925, 0.3292, 0.19, 0.925, 0.3292, 0.19, 0.925, 0.3801, 8.264e-09, 0.925, 0.3801, 5.635e-09, 0.925, 0.19, 0.3292, 0.925, 0.19, 0.3292, 0.925, 0.3292, 0.19, 0.925, 0.3292, 0.19, 0.925, -3.381e-08, 0.3801, 0.925, -2.892e-08, 0.3801, 0.925, 0.19, 0.3292, 0.925, 0.19, 0.3292, 0.925, 0.0, 0.9831, -0.1829, 0.0, 0.9831, -0.1829, 0.4916, 0.8514, -0.1829, 0.4916, 0.8514, -0.1829, 0.4916, 0.8514, -0.1829, 0.4916, 0.8514, -0.1829, 0.8514, 0.4916, -0.1829, 0.8514, 0.4916, -0.1829, 0.8514, 0.4916, -0.1829, 0.8514, 0.4916, -0.1829, 0.9831, 0.0, -0.1829, 0.9831, 0.0, -0.1829, 0.9831, 0.0, -0.1829, 0.9831, 0.0, -0.1829, 0.8514, -0.4916, -0.1829, 0.8514, -0.4916, -0.1829, 0.8514, -0.4916, -0.1829, 0.8514, -0.4916, -0.1829, 0.4916, -0.8514, -0.1829, 0.4916, -0.8514, -0.1829, 0.4916, -0.8514, -0.1829, 0.4916, -0.8514, -0.1829, 2.023e-08, -0.9831, -0.1829, 1.905e-08, -0.9831, -0.1829, 1.905e-08, -0.9831, -0.1829, 2.023e-08, -0.9831, -0.1829, -0.4916, -0.8514, -0.1829, -0.4916, -0.8514, -0.1829, -0.4916, -0.8514, -0.1829, -0.4916, -0.8514, -0.1829, -0.8514, -0.4916, -0.1829, -0.8514, -0.4916, -0.1829, -0.8514, -0.4916, -0.1829, -0.8514, -0.4916, -0.1829, -0.9831, 0.0, -0.1829, -0.9831, 0.0, -0.1829, -0.9831, 0.0, -0.1829, -0.9831, 0.0, -0.1829, -0.8514, 0.4916, -0.1829, -0.8514, 0.4916, -0.1829, -0.8514, 0.4916, -0.1829, -0.8514, 0.4916, -0.1829, -0.4916, 0.8514, -0.1829, -0.4916, 0.8514, -0.1829, -0.4916, 0.8514, -0.1829, -0.4916, 0.8514, -0.1829, 0.0, 0.9831, -0.1829, 0.0, 0.9831, -0.1829, -2.884e-08, 0.9998, -0.01913, -1.931e-08, 0.9998, -0.01913, 0.342, 0.9395, -0.01913, 0.342, 0.9395, -0.01913, 0.342, 0.9395, -0.01913, 0.342, 0.9395, -0.01913, 0.6427, 0.7659, -0.01913, 0.6427, 0.7659, -0.01913, 0.6427, 0.7659, -0.01913, 0.6427, 0.7659, -0.01913, 0.8659, 0.4999, -0.01913, 0.8659, 0.4999, -0.01913, 0.8659, 0.4999, -0.01913, 0.8659, 0.4999, -0.01913, 0.9846, 0.1736, -0.01913, 0.9846, 0.1736, -0.01913, 0.9846, 0.1736, -0.01913, 0.9846, 0.1736, -0.01913, 0.9846, -0.1736, -0.01913, 0.9846, -0.1736, -0.01913, 0.9846, -0.1736, -0.01913, 0.9846, -0.1736, -0.01913, 0.8659, -0.4999, -0.01913, 0.8659, -0.4999, -0.01913, 0.8659, -0.4999, -0.01913, 0.8659, -0.4999, -0.01913, 0.6427, -0.7659, -0.01913, 0.6427, -0.7659, -0.01913, 0.6427, -0.7659, -0.01913, 0.6427, -0.7659, -0.01913, 0.342, -0.9395, -0.01913, 0.342, -0.9395, -0.01913, 0.342, -0.9395, -0.01913, 0.342, -0.9395, -0.01913, 0.0, -0.9998, -0.01913, -9.612e-09, -0.9998, -0.01913, -9.612e-09, -0.9998, -0.01913, 0.0, -0.9998, -0.01913, -0.342, -0.9395, -0.01913, -0.342, -0.9395, -0.01913, -0.342, -0.9395, -0.01913, -0.342, -0.9395, -0.01913, -0.6427, -0.7659, -0.01913, -0.6427, -0.7659, -0.01913, -0.6427, -0.7659, -0.01913, -0.6427, -0.7659, -0.01913, -0.8659, -0.4999, -0.01913, -0.8659, -0.4999, -0.01913, -0.8659, -0.4999, -0.01913, -0.8659, -0.4999, -0.01913, -0.9846, -0.1736, -0.01913, -0.9846, -0.1736, -0.01913, -0.9846, -0.1736, -0.01913, -0.9846, -0.1736, -0.01913, -0.9846, 0.1736, -0.01913, -0.9846, 0.1736, -0.01913, -0.9846, 0.1736, -0.01913, -0.9846, 0.1736, -0.01913, -0.8659, 0.4999, -0.01913, -0.8659, 0.4999, -0.01913, -0.8659, 0.4999, -0.01913, -0.8659, 0.4999, -0.01913, -0.6427, 0.7659, -0.01913, -0.6427, 0.7659, -0.01913, -0.6427, 0.7659, -0.01913, -0.6427, 0.7659, -0.01913, -0.342, 0.9395, -0.01913, -0.342, 0.9395, -0.01913, -0.342, 0.9395, -0.01913, -0.342, 0.9395, -0.01913, -1.931e-08, 0.9998, -0.01913, -2.884e-08, 0.9998, -0.01913, 9.375e-08, -0.9705, 0.2411, -0.3319, -0.912, 0.2411, -0.3319, -0.912, 0.2411, 9.888e-08, -0.9705, 0.2411, -0.3319, -0.912, 0.2411, -0.6238, -0.7434, 0.2411, -0.6238, -0.7434, 0.2411, -0.3319, -0.912, 0.2411, -0.6238, -0.7434, 0.2411, -0.8405, -0.4852, 0.2411, -0.8405, -0.4852, 0.2411, -0.6238, -0.7434, 0.2411, -0.8405, -0.4852, 0.2411, -0.9558, -0.1685, 0.2411, -0.9558, -0.1685, 0.2411, -0.8405, -0.4852, 0.2411, -0.9558, -0.1685, 0.2411, -0.9558, 0.1685, 0.2411, -0.9558, 0.1685, 0.2411, -0.9558, -0.1685, 0.2411, -0.9558, 0.1685, 0.2411, -0.8405, 0.4852, 0.2411, -0.8405, 0.4852, 0.2411, -0.9558, 0.1685, 0.2411, -0.8405, 0.4852, 0.2411, -0.6238, 0.7434, 0.2411, -0.6238, 0.7434, 0.2411, -0.8405, 0.4852, 0.2411, -0.6238, 0.7434, 0.2411, -0.3319, 0.912, 0.2411, -0.3319, 0.912, 0.2411, -0.6238, 0.7434, 0.2411, -0.3319, 0.912, 0.2411, 8.437e-08, 0.9705, 0.2411, 7.91e-08, 0.9705, 0.2411, -0.3319, 0.912, 0.2411, 8.437e-08, 0.9705, 0.2411, 0.3319, 0.912, 0.2411, 0.3319, 0.912, 0.2411, 7.91e-08, 0.9705, 0.2411, 0.3319, 0.912, 0.2411, 0.6238, 0.7434, 0.2411, 0.6238, 0.7434, 0.2411, 0.3319, 0.912, 0.2411, 0.6238, 0.7434, 0.2411, 0.8405, 0.4852, 0.2411, 0.8405, 0.4852, 0.2411, 0.6238, 0.7434, 0.2411, 0.8405, 0.4852, 0.2411, 0.9558, 0.1685, 0.2411, 0.9558, 0.1685, 0.2411, 0.8405, 0.4852, 0.2411, 0.9558, 0.1685, 0.2411, 0.9558, -0.1685, 0.2411, 0.9558, -0.1685, 0.2411, 0.9558, 0.1685, 0.2411, 0.9558, -0.1685, 0.2411, 0.8405, -0.4852, 0.2411, 0.8405, -0.4852, 0.2411, 0.9558, -0.1685, 0.2411, 0.8405, -0.4852, 0.2411, 0.6238, -0.7434, 0.2411, 0.6238, -0.7434, 0.2411, 0.8405, -0.4852, 0.2411, 0.6238, -0.7434, 0.2411, 0.3319, -0.912, 0.2411, 0.3319, -0.912, 0.2411, 0.6238, -0.7434, 0.2411, 0.3319, -0.912, 0.2411, 9.375e-08, -0.9705, 0.2411, 9.888e-08, -0.9705, 0.2411, 0.3319, -0.912, 0.2411, 1.74e-07, -0.078, -0.997, -0.02668, -0.07329, -0.997, -0.02668, -0.07329, -0.997, 1.756e-07, -0.078, -0.997, 0.01954, 0.05369, 0.9984, 1.174e-07, 0.05714, 0.9984, 1.174e-07, 0.05714, 0.9984, 0.01954, 0.05369, 0.9984, -0.02668, -0.07329, -0.997, -0.05013, -0.05975, -0.997, -0.05013, -0.05975, -0.997, -0.02668, -0.07329, -0.997, 0.03673, 0.04377, 0.9984, 0.01954, 0.05369, 0.9984, 0.01954, 0.05369, 0.9984, 0.03673, 0.04377, 0.9984, -0.05013, -0.05975, -0.997, -0.06755, -0.039, -0.997, -0.06755, -0.039, -0.997, -0.05013, -0.05975, -0.997, 0.04948, 0.02857, 0.9984, 0.03673, 0.04377, 0.9984, 0.03673, 0.04377, 0.9984, 0.04948, 0.02857, 0.9984, -0.06755, -0.039, -0.997, -0.07681, -0.01354, -0.997, -0.07681, -0.01354, -0.997, -0.06755, -0.039, -0.997, 0.05627, 0.009922, 0.9984, 0.04948, 0.02857, 0.9984, 0.04948, 0.02857, 0.9984, 0.05627, 0.009922, 0.9984, -0.07681, -0.01354, -0.997, -0.07681, 0.01354, -0.997, -0.07681, 0.01354, -0.997, -0.07681, -0.01354, -0.997, 0.05627, -0.009922, 0.9984, 0.05627, 0.009922, 0.9984, 0.05627, 0.009922, 0.9984, 0.05627, -0.009922, 0.9984, -0.07681, 0.01354, -0.997, -0.06755, 0.039, -0.997, -0.06755, 0.039, -0.997, -0.07681, 0.01354, -0.997, 0.04948, -0.02857, 0.9984, 0.05627, -0.009922, 0.9984, 0.05627, -0.009922, 0.9984, 0.04948, -0.02857, 0.9984, -0.06755, 0.039, -0.997, -0.05013, 0.05975, -0.997, -0.05013, 0.05975, -0.997, -0.06755, 0.039, -0.997, 0.03673, -0.04377, 0.9984, 0.04948, -0.02857, 0.9984, 0.04948, -0.02857, 0.9984, 0.03673, -0.04377, 0.9984, -0.05013, 0.05975, -0.997, -0.02668, 0.07329, -0.997, -0.02668, 0.07329, -0.997, -0.05013, 0.05975, -0.997, 0.01954, -0.05369, 0.9984, 0.03673, -0.04377, 0.9984, 0.03673, -0.04377, 0.9984, 0.01954, -0.05369, 0.9984, -0.02668, 0.07329, -0.997, -2e-09, 0.078, -0.997, -5.338e-10, 0.078, -0.997, -0.02668, 0.07329, -0.997, -1.177e-07, -0.05714, 0.9984, 0.01954, -0.05369, 0.9984, 0.01954, -0.05369, 0.9984, -1.18e-07, -0.05714, 0.9984, -2e-09, 0.078, -0.997, 0.02668, 0.07329, -0.997, 0.02668, 0.07329, -0.997, -5.338e-10, 0.078, -0.997, -0.01954, -0.05369, 0.9984, -1.177e-07, -0.05714, 0.9984, -1.18e-07, -0.05714, 0.9984, -0.01954, -0.05369, 0.9984, 0.02668, 0.07329, -0.997, 0.05013, 0.05975, -0.997, 0.05013, 0.05975, -0.997, 0.02668, 0.07329, -0.997, -0.03673, -0.04377, 0.9984, -0.01954, -0.05369, 0.9984, -0.01954, -0.05369, 0.9984, -0.03673, -0.04377, 0.9984, 0.05013, 0.05975, -0.997, 0.06755, 0.039, -0.997, 0.06755, 0.039, -0.997, 0.05013, 0.05975, -0.997, -0.04948, -0.02857, 0.9984, -0.03673, -0.04377, 0.9984, -0.03673, -0.04377, 0.9984, -0.04948, -0.02857, 0.9984, 0.06755, 0.039, -0.997, 0.07681, 0.01354, -0.997, 0.07681, 0.01354, -0.997, 0.06755, 0.039, -0.997, -0.05627, -0.009922, 0.9984, -0.04948, -0.02857, 0.9984, -0.04948, -0.02857, 0.9984, -0.05627, -0.009922, 0.9984, 0.07681, 0.01354, -0.997, 0.07681, -0.01354, -0.997, 0.07681, -0.01354, -0.997, 0.07681, 0.01354, -0.997, -0.05627, 0.009922, 0.9984, -0.05627, -0.009922, 0.9984, -0.05627, -0.009922, 0.9984, -0.05627, 0.009922, 0.9984, 0.07681, -0.01354, -0.997, 0.06755, -0.039, -0.997, 0.06755, -0.039, -0.997, 0.07681, -0.01354, -0.997, -0.04948, 0.02857, 0.9984, -0.05627, 0.009922, 0.9984, -0.05627, 0.009922, 0.9984, -0.04948, 0.02857, 0.9984, 0.06755, -0.039, -0.997, 0.05013, -0.05975, -0.997, 0.05013, -0.05975, -0.997, 0.06755, -0.039, -0.997, -0.03673, 0.04377, 0.9984, -0.04948, 0.02857, 0.9984, -0.04948, 0.02857, 0.9984, -0.03673, 0.04377, 0.9984, 0.05013, -0.05975, -0.997, 0.02668, -0.07329, -0.997, 0.02668, -0.07329, -0.997, 0.05013, -0.05975, -0.997, -0.01954, 0.05369, 0.9984, -0.03673, 0.04377, 0.9984, -0.03673, 0.04377, 0.9984, -0.01954, 0.05369, 0.9984, 0.02668, -0.07329, -0.997, 1.74e-07, -0.078, -0.997, 1.756e-07, -0.078, -0.997, 0.02668, -0.07329, -0.997, 1.174e-07, 0.05714, 0.9984, -0.01954, 0.05369, 0.9984, -0.01954, 0.05369, 0.9984, 1.174e-07, 0.05714, 0.9984, 0.7366, -0.1141, -0.6666, -0.00595, 0.5201, -0.8541, -0.01526, 0.5191, -0.8545, 0.8351, 0.1058, -0.5398, 0.5445, -0.8347, 0.08229, 0.5445, -0.3086, -0.7799, 0.7366, -0.1141, -0.6666, 0.7366, -0.645, 0.2034, -0.00595, -0.5216, 0.8531, 0.7366, -0.645, 0.2034, 0.8351, -0.4317, 0.341, -0.01526, -0.5225, 0.8525, -0.544, 0.8354, -0.07824, -0.735, 0.6477, -0.2007, -0.00595, 0.5201, -0.8541, -0.006866, 0.5209, -0.8536, 0.5445, -0.3086, -0.7799, -0.006866, 0.5209, -0.8536, -0.00595, 0.5201, -0.8541, 0.7366, -0.1141, -0.6666, 0.3299, -0.9439, 0.0156, 0.3299, -0.4178, -0.8465, 0.5445, -0.3086, -0.7799, 0.5445, -0.8347, 0.08229, -0.006865, -0.5208, 0.8536, 0.5445, -0.8347, 0.08229, 0.7366, -0.645, 0.2034, -0.00595, -0.5216, 0.8531, -0.3364, 0.9417, -0.007499, -0.544, 0.8354, -0.07824, -0.006866, 0.5209, -0.8536, -0.001892, 0.5288, -0.8487, 0.3299, -0.4178, -0.8465, -0.001892, 0.5288, -0.8487, -0.006866, 0.5209, -0.8536, 0.5445, -0.3086, -0.7799, 0.8351, 0.1058, -0.5398, -0.01526, 0.5191, -0.8545, -0.03459, 0.5189, -0.8541, 0.8486, 0.2114, -0.485, -0.001892, -0.5129, 0.8584, 0.3299, -0.9439, 0.0156, 0.5445, -0.8347, 0.08229, -0.006865, -0.5208, 0.8536, 0.002858, -0.5144, 0.8575, -0.006797, -0.5135, 0.8581, -0.1299, 0.4769, 0.8693, 0.1029, 0.4808, 0.8708, 0.1029, 0.9943, 0.02926, 0.1029, 0.4808, 0.8708, -0.1299, 0.4769, 0.8693, -0.1299, 0.9912, 0.02649, 0.3299, -0.9439, 0.0156, 0.1374, -0.9904, -0.01444, 0.1374, -0.4658, -0.8741, 0.3299, -0.4178, -0.8465, 0.1374, -0.4658, -0.8741, -0.006797, 0.5282, -0.8491, -0.001892, 0.5288, -0.8487, 0.3299, -0.4178, -0.8465, -0.006797, 0.5282, -0.8491, -0.1299, 0.9912, 0.02649, -0.3364, 0.9417, -0.007499, -0.001892, 0.5288, -0.8487, -0.1299, 0.9912, 0.02649, -0.1299, 0.4769, 0.8693, -0.3364, 0.424, 0.8408, -0.3364, 0.9417, -0.007499, -0.006797, -0.5135, 0.8581, -0.001892, -0.5129, 0.8584, -0.3364, 0.424, 0.8408, -0.1299, 0.4769, 0.8693, -0.006797, -0.5135, 0.8581, 0.1374, -0.9904, -0.01444, 0.3299, -0.9439, 0.0156, -0.001892, -0.5129, 0.8584, 0.00701, -0.515, 0.8572, 0.002858, -0.5144, 0.8575, 0.1029, 0.4808, 0.8708, 0.3639, 0.4146, 0.8341, 0.002858, -0.5144, 0.8575, -0.1012, -0.9947, -0.02023, 0.1374, -0.9904, -0.01444, -0.006797, -0.5135, 0.8581, 0.3639, 0.9314, -0.0128, 0.3639, 0.4146, 0.8341, 0.1029, 0.4808, 0.8708, 0.1029, 0.9943, 0.02926, 0.1374, -0.9904, -0.01444, -0.1012, -0.9947, -0.02023, -0.1012, -0.4729, -0.8753, 0.1374, -0.4658, -0.8741, 0.007683, -0.5195, 0.8544, 0.00701, -0.515, 0.8572, 0.3639, 0.4146, 0.8341, 0.597, 0.2713, 0.755, 0.00701, -0.515, 0.8572, -0.3651, -0.9307, 0.02286, -0.1012, -0.9947, -0.02023, 0.002858, -0.5144, 0.8575, 0.597, 0.7955, -0.104, 0.597, 0.2713, 0.755, 0.3639, 0.4146, 0.8341, 0.3639, 0.9314, -0.0128, -0.1012, -0.9947, -0.02023, -0.3651, -0.9307, 0.02286, -0.3651, -0.4054, -0.8381, -0.1012, -0.4729, -0.8753, 0.005055, -0.522, 0.8529, 0.007683, -0.5195, 0.8544, 0.597, 0.2713, 0.755, 0.7711, 0.05898, 0.634, 0.007683, -0.5195, 0.8544, -0.5986, -0.7934, 0.1101, -0.3651, -0.9307, 0.02286, 0.00701, -0.515, 0.8572, 0.7711, 0.5908, -0.2375, 0.7711, 0.05898, 0.634, 0.597, 0.2713, 0.755, 0.597, 0.7955, -0.104, -0.3651, -0.9307, 0.02286, -0.5986, -0.7934, 0.1101, -0.5986, -0.265, -0.756, -0.3651, -0.4054, -0.8381, 0.01867, -0.5229, 0.8522, 0.005055, -0.522, 0.8529, 0.7711, 0.05898, 0.634, 0.8544, -0.1568, 0.4954, 0.005055, -0.522, 0.8529, -0.7728, -0.5879, 0.2389, -0.5986, -0.7934, 0.1101, 0.007683, -0.5195, 0.8544, 0.01867, 0.5187, -0.8548, 0.8544, 0.3689, -0.3661, 0.7711, 0.5908, -0.2375, 0.005054, 0.5197, -0.8543, 0.8544, 0.3689, -0.3661, 0.8544, -0.1568, 0.4954, 0.7711, 0.05898, 0.634, 0.7711, 0.5908, -0.2375, -0.5986, -0.7934, 0.1101, -0.7728, -0.5879, 0.2389, -0.7728, -0.05645, -0.6321, -0.5986, -0.265, -0.756, -0.8471, 0.164, -0.5054, 0.01867, 0.5187, -0.8548, 0.005054, 0.5197, -0.8543, -0.7728, -0.05645, -0.6321, 0.05509, -0.5237, 0.8501, 0.01867, -0.5229, 0.8522, 0.8544, -0.1568, 0.4954, 0.8732, -0.2472, 0.42, 0.01867, -0.5229, 0.8522, -0.8471, -0.3745, 0.377, -0.7728, -0.5879, 0.2389, 0.005055, -0.522, 0.8529, 0.0551, 0.5164, -0.8545, 0.8732, 0.2604, -0.4119, 0.8544, 0.3689, -0.3661, 0.01867, 0.5187, -0.8548, 0.8732, 0.2604, -0.4119, 0.8732, -0.2472, 0.42, 0.8544, -0.1568, 0.4954, 0.8544, 0.3689, -0.3661, -0.7728, -0.5879, 0.2389, -0.8471, -0.3745, 0.377, -0.8471, 0.164, -0.5054, -0.7728, -0.05645, -0.6321, -0.8451, 0.2671, -0.4632, 0.0551, 0.5164, -0.8545, 0.01867, 0.5187, -0.8548, -0.8471, 0.164, -0.5054, 0.05509, -0.5237, 0.8501, -0.8451, -0.2897, 0.4494, -0.8471, -0.3745, 0.377, 0.01867, -0.5229, 0.8522, -0.8471, -0.3745, 0.377, -0.8451, -0.2897, 0.4494, -0.8451, 0.2671, -0.4632, -0.8471, 0.164, -0.5054, -0.8405, 0.4271, -0.3334, -0.8405, -0.1011, 0.5323, -0.8654, -0.2032, 0.458, -0.8654, 0.3144, -0.3902, -0.01526, -0.5225, 0.8525, -0.03459, -0.5222, 0.8521, -0.8654, -0.2032, 0.458, -0.8405, -0.1011, 0.5323, -0.735, 0.6477, -0.2007, -0.735, 0.1177, 0.6678, -0.8405, -0.1011, 0.5323, -0.8405, 0.4271, -0.3334, -0.735, 0.1177, 0.6678, -0.00595, -0.5216, 0.8531, -0.01526, -0.5225, 0.8525, -0.8405, -0.1011, 0.5323, -0.544, 0.8354, -0.07824, -0.544, 0.3125, 0.7787, -0.735, 0.1177, 0.6678, -0.735, 0.6477, -0.2007, -0.544, 0.3125, 0.7787, -0.006865, -0.5208, 0.8536, -0.00595, -0.5216, 0.8531, -0.735, 0.1177, 0.6678, -0.3364, 0.9417, -0.007499, -0.3364, 0.424, 0.8408, -0.544, 0.3125, 0.7787, -0.544, 0.8354, -0.07824, -0.3364, 0.424, 0.8408, -0.001892, -0.5129, 0.8584, -0.006865, -0.5208, 0.8536, -0.544, 0.3125, 0.7787, -0.1012, -0.4729, -0.8753, 0.002858, 0.5273, -0.8497, -0.006797, 0.5282, -0.8491, 0.1374, -0.4658, -0.8741, 0.002858, 0.5273, -0.8497, 0.1029, 0.9943, 0.02926, -0.1299, 0.9912, 0.02649, -0.006797, 0.5282, -0.8491, -0.3651, -0.4054, -0.8381, 0.00701, 0.5267, -0.85, 0.002858, 0.5273, -0.8497, -0.1012, -0.4729, -0.8753, 0.00701, 0.5267, -0.85, 0.3639, 0.9314, -0.0128, 0.1029, 0.9943, 0.02926, 0.002858, 0.5273, -0.8497, -0.5986, -0.265, -0.756, 0.007682, 0.5222, -0.8528, 0.00701, 0.5267, -0.85, -0.3651, -0.4054, -0.8381, 0.007682, 0.5222, -0.8528, 0.597, 0.7955, -0.104, 0.3639, 0.9314, -0.0128, 0.00701, 0.5267, -0.85, -0.7728, -0.05645, -0.6321, 0.005054, 0.5197, -0.8543, 0.007682, 0.5222, -0.8528, -0.5986, -0.265, -0.756, -0.8405, 0.4271, -0.3334, -0.8654, 0.3144, -0.3902, -0.03459, 0.5189, -0.8541, -0.01526, 0.5191, -0.8545, 0.005054, 0.5197, -0.8543, 0.7711, 0.5908, -0.2375, 0.597, 0.7955, -0.104, 0.007682, 0.5222, -0.8528, 0.7366, -0.645, 0.2034, 0.7366, -0.1141, -0.6666, 0.8351, 0.1058, -0.5398, 0.8351, -0.4317, 0.341, 0.8351, -0.4317, 0.341, 0.8486, -0.3346, 0.4098, -0.03459, -0.5222, 0.8521, -0.01526, -0.5225, 0.8525, -0.735, 0.6477, -0.2007, -0.8405, 0.4271, -0.3334, -0.01526, 0.5191, -0.8545, -0.00595, 0.5201, -0.8541, 0.8351, -0.4317, 0.341, 0.8351, 0.1058, -0.5398, 0.8486, 0.2114, -0.485, 0.8486, -0.3346, 0.4098, 0.2261, 0.2869, -0.9309, 0.2261, -0.2869, -0.9309, -0.2211, -0.39, -0.8939, -0.2211, 0.39, -0.8939, 0.2261, 0.2869, -0.9309, -0.2211, 0.39, -0.8939, -0.08706, 0.872, -0.4817, 0.4548, 0.5903, -0.6668, -0.06286, -0.9878, -0.1424, -0.08706, -0.872, -0.4817, 0.4548, -0.5903, -0.6668, -0.006409, -0.971, -0.2389, -0.6483, 0.6166, 0.4468, -0.6483, -0.6166, 0.4468, -0.4886, 0.0, 0.8725, -0.4886, 0.0, 0.8725, 0.4548, -0.5903, -0.6668, 0.4548, 0.5903, -0.6668, 0.8155, -6.521e-09, -0.5788, 0.8155, -6.521e-09, -0.5788, -0.06286, 0.9878, -0.1424, -0.4098, 0.8782, -0.2464, -0.6483, 0.6166, 0.4468, -0.1294, 0.9914, -0.0212, -0.6483, -0.6166, 0.4468, -0.4098, -0.8782, -0.2464, -0.06286, -0.9878, -0.1424, -0.1294, -0.9914, -0.0212, 0.4548, 0.5903, -0.6668, -0.08706, 0.872, -0.4817, -0.06286, 0.9878, -0.1424, -0.006409, 0.971, -0.2389, -0.9562, -0.2827, 0.07527, -0.7268, -0.3833, -0.57, -0.4098, -0.8782, -0.2464, -0.6483, -0.6166, 0.4468, 0.2261, -0.2869, -0.9309, 0.2261, 0.2869, -0.9309, 0.4548, 0.5903, -0.6668, 0.4548, -0.5903, -0.6668, -0.9562, 0.2827, 0.07527, -0.9562, -0.2827, 0.07527, -0.6483, -0.6166, 0.4468, -0.6483, 0.6166, 0.4468, -0.2211, -0.39, -0.8939, 0.2261, -0.2869, -0.9309, 0.4548, -0.5903, -0.6668, -0.08706, -0.872, -0.4817, -0.7268, 0.3833, -0.57, -0.7268, -0.3833, -0.57, -0.9562, -0.2827, 0.07527, -0.9562, 0.2827, 0.07527, -0.08706, 0.872, -0.4817, -0.4098, 0.8782, -0.2464, -0.06286, 0.9878, -0.1424, -0.4098, -0.8782, -0.2464, -0.08706, -0.872, -0.4817, -0.06286, -0.9878, -0.1424, -0.2211, 0.39, -0.8939, -0.2211, -0.39, -0.8939, -0.7268, -0.3833, -0.57, -0.7268, 0.3833, -0.57, -0.7268, 0.3833, -0.57, -0.4098, 0.8782, -0.2464, -0.08706, 0.872, -0.4817, -0.2211, 0.39, -0.8939, -0.2211, -0.39, -0.8939, -0.08706, -0.872, -0.4817, -0.4098, -0.8782, -0.2464, -0.7268, -0.3833, -0.57, -0.7268, 0.3833, -0.57, -0.9562, 0.2827, 0.07527, -0.6483, 0.6166, 0.4468, -0.4098, 0.8782, -0.2464, -0.2261, 0.2869, -0.9309, 0.2211, 0.39, -0.8939, 0.2211, -0.39, -0.8939, -0.2261, -0.2869, -0.9309, -0.2261, 0.2869, -0.9309, -0.4548, 0.5903, -0.6668, 0.08706, 0.872, -0.4817, 0.2211, 0.39, -0.8939, 0.06286, -0.9878, -0.1424, 0.006409, -0.971, -0.2389, -0.4548, -0.5903, -0.6668, 0.08706, -0.872, -0.4817, 0.6483, 0.6166, 0.4468, 0.4886, 0.0, 0.8725, 0.4886, 0.0, 0.8725, 0.6483, -0.6166, 0.4468, -0.4548, -0.5903, -0.6668, -0.8155, 0.0, -0.5788, -0.8155, 0.0, -0.5788, -0.4548, 0.5903, -0.6668, 0.06286, 0.9878, -0.1424, 0.1294, 0.9914, -0.0212, 0.6483, 0.6166, 0.4468, 0.4098, 0.8782, -0.2464, 0.6483, -0.6166, 0.4468, 0.1294, -0.9914, -0.0212, 0.06286, -0.9878, -0.1424, 0.4098, -0.8782, -0.2464, -0.4548, 0.5903, -0.6668, 0.006409, 0.971, -0.2389, 0.06286, 0.9878, -0.1424, 0.08706, 0.872, -0.4817, 0.9562, -0.2827, 0.07527, 0.6483, -0.6166, 0.4468, 0.4098, -0.8782, -0.2464, 0.7268, -0.3833, -0.57, -0.2261, -0.2869, -0.9309, -0.4548, -0.5903, -0.6668, -0.4548, 0.5903, -0.6668, -0.2261, 0.2869, -0.9309, 0.9562, 0.2827, 0.07527, 0.6483, 0.6166, 0.4468, 0.6483, -0.6166, 0.4468, 0.9562, -0.2827, 0.07527, 0.2211, -0.39, -0.8939, 0.08706, -0.872, -0.4817, -0.4548, -0.5903, -0.6668, -0.2261, -0.2869, -0.9309, 0.7268, 0.3833, -0.57, 0.9562, 0.2827, 0.07527, 0.9562, -0.2827, 0.07527, 0.7268, -0.3833, -0.57, 0.08706, 0.872, -0.4817, 0.06286, 0.9878, -0.1424, 0.4098, 0.8782, -0.2464, 0.4098, -0.8782, -0.2464, 0.06286, -0.9878, -0.1424, 0.08706, -0.872, -0.4817, 0.2211, 0.39, -0.8939, 0.7268, 0.3833, -0.57, 0.7268, -0.3833, -0.57, 0.2211, -0.39, -0.8939, 0.7268, 0.3833, -0.57, 0.2211, 0.39, -0.8939, 0.08706, 0.872, -0.4817, 0.4098, 0.8782, -0.2464, 0.2211, -0.39, -0.8939, 0.7268, -0.3833, -0.57, 0.4098, -0.8782, -0.2464, 0.08706, -0.872, -0.4817, 0.7268, 0.3833, -0.57, 0.4098, 0.8782, -0.2464, 0.6483, 0.6166, 0.4468, 0.9562, 0.2827, 0.07527, 0.8621, -0.192, -0.4689, 0.3133, -0.3599, -0.8788, 0.3133, 0.367, -0.8759, 0.8621, 0.1958, -0.4673, 0.8621, 0.1958, -0.4673, 0.3133, 0.367, -0.8759, 0.3133, 0.8788, -0.3599, 0.8621, 0.4689, -0.192, 0.8621, 0.4689, -0.192, 0.3133, 0.8788, -0.3599, 0.3133, 0.8759, 0.367, 0.8621, 0.4674, 0.1958, 0.8621, 0.4674, 0.1958, 0.3133, 0.8759, 0.367, 0.3133, 0.3599, 0.8788, 0.8621, 0.192, 0.4689, 0.8621, 0.192, 0.4689, 0.3133, 0.3599, 0.8788, 0.3133, -0.367, 0.8759, 0.8621, -0.1958, 0.4674, 0.8621, -0.1958, 0.4674, 0.3133, -0.367, 0.8759, 0.3133, -0.8788, 0.3599, 0.8621, -0.4689, 0.192, 0.8621, -0.4689, 0.192, 0.3133, -0.8788, 0.3599, 0.3133, -0.8759, -0.367, 0.8621, -0.4673, -0.1958, 0.8621, -0.4673, -0.1958, 0.3133, -0.8759, -0.367, 0.3133, -0.3599, -0.8788, 0.8621, -0.192, -0.4689, 0.8621, -0.192, -0.4689, 0.8621, 0.1958, -0.4673, 0.8621, 0.4689, -0.192, 0.8621, 0.4674, 0.1958, 0.8621, 0.192, 0.4689, 0.8621, -0.1958, 0.4674, 0.8621, -0.4689, 0.192, 0.8621, -0.4673, -0.1958, 0.3133, 0.8759, 0.367, 0.3133, 0.8788, -0.3599, 0.0, 0.9254, -0.3789, 2.617e-07, 0.9223, 0.3864, 0.3133, -0.8788, 0.3599, 0.3133, -0.367, 0.8759, -5.234e-07, -0.3864, 0.9223, 2.862e-08, -0.9254, 0.3789, 0.3133, 0.3599, 0.8788, 0.3133, 0.8759, 0.367, 2.617e-07, 0.9223, 0.3864, -2.617e-07, 0.3789, 0.9254, 0.3133, -0.8759, -0.367, 0.3133, -0.8788, 0.3599, 2.862e-08, -0.9254, 0.3789, 2.862e-08, -0.9223, -0.3864, 0.3133, 0.8788, -0.3599, 0.3133, 0.367, -0.8759, 0.0, 0.3864, -0.9223, 0.0, 0.9254, -0.3789, 0.3133, -0.367, 0.8759, 0.3133, 0.3599, 0.8788, -2.617e-07, 0.3789, 0.9254, -5.234e-07, -0.3864, 0.9223, 0.3133, -0.3599, -0.8788, 0.3133, -0.8759, -0.367, 2.862e-08, -0.9223, -0.3864, 0.0, -0.3789, -0.9254, 0.3133, 0.367, -0.8759, 0.3133, -0.3599, -0.8788, 0.0, -0.3789, -0.9254, 0.0, 0.3864, -0.9223, -0.8621, -0.192, -0.4689, -0.8621, 0.1958, -0.4673, -0.3133, 0.367, -0.8759, -0.3133, -0.3599, -0.8788, -0.8621, 0.1958, -0.4673, -0.8621, 0.4689, -0.192, -0.3133, 0.8788, -0.3599, -0.3133, 0.367, -0.8759, -0.8621, 0.4689, -0.192, -0.8621, 0.4674, 0.1958, -0.3133, 0.8759, 0.367, -0.3133, 0.8788, -0.3599, -0.8621, 0.4674, 0.1958, -0.8621, 0.192, 0.4689, -0.3133, 0.3599, 0.8788, -0.3133, 0.8759, 0.367, -0.8621, 0.192, 0.4689, -0.8621, -0.1958, 0.4674, -0.3133, -0.367, 0.8759, -0.3133, 0.3599, 0.8788, -0.8621, -0.1958, 0.4674, -0.8621, -0.4689, 0.192, -0.3133, -0.8788, 0.3599, -0.3133, -0.367, 0.8759, -0.8621, -0.4689, 0.192, -0.8621, -0.4674, -0.1958, -0.3133, -0.8759, -0.367, -0.3133, -0.8788, 0.3599, -0.8621, -0.4674, -0.1958, -0.8621, -0.192, -0.4689, -0.3133, -0.3599, -0.8788, -0.3133, -0.8759, -0.367, -0.8621, -0.192, -0.4689, -0.8621, -0.4674, -0.1958, -0.8621, -0.4689, 0.192, -0.8621, -0.1958, 0.4674, -0.8621, 0.192, 0.4689, -0.8621, 0.4674, 0.1958, -0.8621, 0.4689, -0.192, -0.8621, 0.1958, -0.4673, -0.3133, 0.8759, 0.367, -1.781e-07, 0.9223, 0.3864, -3.633e-08, 0.9254, -0.3789, -0.3133, 0.8788, -0.3599, -0.3133, -0.8788, 0.3599, 8.206e-08, -0.9254, 0.3789, 4.478e-07, -0.3864, 0.9223, -0.3133, -0.367, 0.8759, -0.3133, 0.3599, 0.8788, 1.589e-07, 0.3789, 0.9254, -1.781e-07, 0.9223, 0.3864, -0.3133, 0.8759, 0.367, -0.3133, -0.8759, -0.367, -1.447e-07, -0.9223, -0.3864, 8.206e-08, -0.9254, 0.3789, -0.3133, -0.8788, 0.3599, -0.3133, 0.8788, -0.3599, -3.633e-08, 0.9254, -0.3789, -3.65e-08, 0.3864, -0.9223, -0.3133, 0.367, -0.8759, -0.3133, -0.367, 0.8759, 4.478e-07, -0.3864, 0.9223, 1.589e-07, 0.3789, 0.9254, -0.3133, 0.3599, 0.8788, -0.3133, -0.3599, -0.8788, -1.161e-07, -0.3789, -0.9254, -1.447e-07, -0.9223, -0.3864, -0.3133, -0.8759, -0.367, -0.3133, 0.367, -0.8759, -3.65e-08, 0.3864, -0.9223, -1.161e-07, -0.3789, -0.9254, -0.3133, -0.3599, -0.8788])] * 3)])

# ---- objects
ob_bucket_metal = bpy.data.objects.new('Bucket_Metal', me_beziercurve_002)
ob_bucket_metal_1 = bpy.data.objects.new('bucket_metal', None)

# ---- transforms, parenting, visibility, modifiers, constraints
ob_bucket_metal.parent = ob_bucket_metal_1
ob_bucket_metal.location = (0.0, 0.0, 0.0)
ob_bucket_metal.rotation_euler = (-1.629e-07, 0.0, 0.0)
ob_bucket_metal.color = (0.8, 0.8, 0.8, 1.0)
ob_bucket_metal_1.location = (0.0, 0.0, 0.0)
ob_bucket_metal_1.empty_display_size = 0.5

# ---- collection membership
scene.collection.objects.link(ob_bucket_metal)
scene.collection.objects.link(ob_bucket_metal_1)

# ---- scene / render settings (as saved in the file)
scene.frame_start = 1; scene.frame_end = 250; scene.frame_set(1)
scene.render.engine = 'BLENDER_EEVEE_NEXT'
scene.render.bake_bias = 0.0
scene.render.bake_samples = 0
scene.cycles.sampling_pattern = 'TABULATED_SOBOL'
scene.eevee.use_volume_custom_range = False
bpy.context.view_layer.update()

# ---- added for rendering (the .blend has no active camera and no usable light): camera, sun + grey world if the file has none
cam_auto = bpy.data.cameras.new('AutoCamera')
cam_auto.lens = 50.0
cam_auto.sensor_width = 36.0
cam_auto.clip_end = 1000.0
ob_auto_camera = bpy.data.objects.new('AutoCamera', cam_auto)
scene.collection.objects.link(ob_auto_camera)
ob_auto_camera.location = (0.69884, -0.856347, 0.736373)
ob_auto_camera.rotation_euler = (1.09748, -7.21219e-08, 0.694738)
scene.camera = ob_auto_camera
light_auto_sun = bpy.data.lights.new('AutoSun', 'SUN')
light_auto_sun.energy = 3.0
light_auto_sun.angle = 0.0523599
ob_auto_sun = bpy.data.objects.new('AutoSun', light_auto_sun)
scene.collection.objects.link(ob_auto_sun)
ob_auto_sun.rotation_euler = (0.872665, 0.174533, 0.523599)
if scene.world is None:
    world_auto = bpy.data.worlds.new('AutoWorld')
    world_auto.color = (0.3, 0.3, 0.3)
    scene.world = world_auto
bpy.context.view_layer.update()
